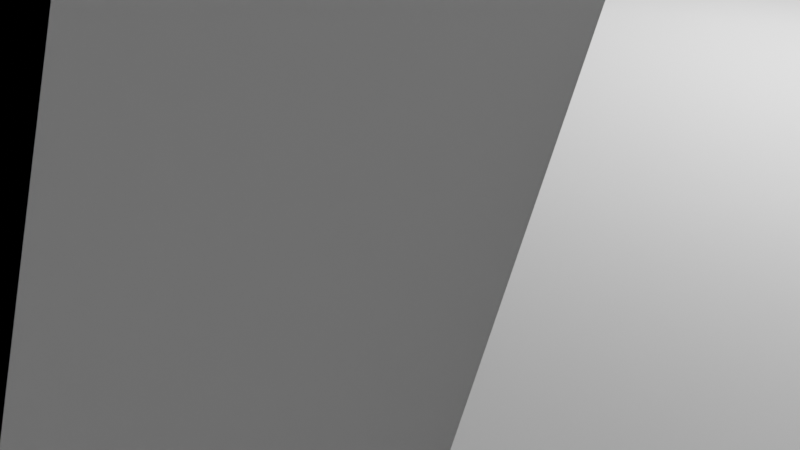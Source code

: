 # Source: Terrarium.blend  (saved by Blender 2.93.20; exported with 4.5.12 LTS)
import bpy
from mathutils import Matrix  # noqa: F401  (used for matrix-valued properties, if any)

bpy.ops.wm.read_factory_settings(use_empty=True)
scene = bpy.context.scene
scene.name = 'Scene'

# ---- collections
col_collection = bpy.data.collections.new('Collection'); scene.collection.children.link(col_collection)

# ---- materials (node trees are filled in below, after node groups)
mat_material = bpy.data.materials.new('Material')
mat_material.alpha_threshold = 0.0
mat_material.line_color = (0.0, 0.0, 0.0, 1.0)
mat_material_002 = bpy.data.materials.new('Material.002')

# ---- material node trees
mat_material.use_nodes = True; mat_material.node_tree.nodes.clear()
_N = mat_material.node_tree.nodes; _L = mat_material.node_tree.links
n0 = _N.new('ShaderNodeOutputMaterial'); n0.name = 'Material Output'; n0.location = (300, 300)
n1 = _N.new('ShaderNodeBsdfPrincipled'); n1.name = 'Principled BSDF'; n1.location = (10, 300)
n1.distribution = 'GGX'
n1.subsurface_method = 'BURLEY'
n1.inputs[2].default_value = 0.4
n1.inputs[3].default_value = 1.45
n1.inputs[27].default_value = (0.0, 0.0, 0.0, 1.0)
n1.inputs[28].default_value = 1.0
_L.new(n1.outputs[0], n0.inputs[0])
n0.is_active_output = True
mat_material_002.use_nodes = True; mat_material_002.node_tree.nodes.clear()
_N = mat_material_002.node_tree.nodes; _L = mat_material_002.node_tree.links
n0 = _N.new('ShaderNodeOutputMaterial'); n0.name = 'Material Output'; n0.location = (300, 300)
n1 = _N.new('ShaderNodeBsdfGlass'); n1.name = 'Glass BSDF'; n1.location = (84, 297)
n1.distribution = 'BECKMANN'
n1.inputs[2].default_value = 1.45
_L.new(n1.outputs[0], n0.inputs[0])
n0.is_active_output = True

# ---- world
world_world = bpy.data.worlds.new('World'); scene.world = world_world
world_world.use_nodes = True; world_world.node_tree.nodes.clear()
_N = world_world.node_tree.nodes; _L = world_world.node_tree.links
n0 = _N.new('ShaderNodeOutputWorld'); n0.name = 'World Output'; n0.location = (300, 300)
n1 = _N.new('ShaderNodeBackground'); n1.name = 'Background'; n1.location = (10, 300)
n1.inputs[0].default_value = (0.05088, 0.05088, 0.05088, 1.0)
_L.new(n1.outputs[0], n0.inputs[0])
n0.is_active_output = True
world_world.color = (0.05088, 0.05088, 0.05088)
world_world.use_sun_shadow = False
world_world.sun_shadow_jitter_overblur = 0.0

# ---- cameras
cam_camera = bpy.data.cameras.new('Camera')
cam_camera.clip_end = 100.0
cam_camera.ortho_scale = 7.314

# ---- lights
light_light = bpy.data.lights.new('Light', 'POINT')
light_light.transmission_factor = 0.0
light_light.energy = 1000.0
light_light.shadow_soft_size = 0.1
light_light.shadow_maximum_resolution = 0.006
light_light.use_absolute_resolution = True

# ---- meshes
me_cube = bpy.data.meshes.new('Cube')
me_cube.from_pydata([(20.0, 40.0, 1.0), (20.0, 40.0, -1.0), (20.0, -40.0, 1.0), (20.0, -40.0, -1.0), (-20.0, 40.0, 1.0), (-20.0, 40.0, -1.0), (-20.0, -40.0, 1.0), (-20.0, -40.0, -1.0)], [], [(0, 4, 6, 2), (3, 2, 6, 7), (7, 6, 4, 5), (5, 1, 3, 7), (1, 0, 2, 3), (5, 4, 0, 1)])
_uv = me_cube.uv_layers.new(name='UVMap')
_uv.uv.foreach_set('vector', [0.625, 0.5, 0.875, 0.5, 0.875, 0.75, 0.625, 0.75, 0.375, 0.75, 0.625, 0.75, 0.625, 1.0, 0.375, 1.0, 0.375, 0.0, 0.625, 0.0, 0.625, 0.25, 0.375, 0.25, 0.125, 0.5, 0.375, 0.5, 0.375, 0.75, 0.125, 0.75, 0.375, 0.5, 0.625, 0.5, 0.625, 0.75, 0.375, 0.75, 0.375, 0.25, 0.625, 0.25, 0.625, 0.5, 0.375, 0.5])
me_cube.materials.append(mat_material)
me_cube.use_remesh_preserve_volume = False
me_cube.use_remesh_preserve_attributes = False
me_cube.use_mirror_vertex_groups = False
me_cube.update()
me_cube_001 = bpy.data.meshes.new('Cube.001')
me_cube_001.from_pydata([(21.0, 40.0, 0.0), (18.0, 40.0, 0.0), (21.0, -40.0, 0.0), (18.0, -40.0, 0.0), (21.0, 40.0, 40.0), (18.0, 40.0, 40.0), (21.0, -40.0, 40.0), (18.0, -40.0, 40.0)], [], [(0, 4, 6, 2), (3, 2, 6, 7), (7, 6, 4, 5), (5, 1, 3, 7), (1, 0, 2, 3), (5, 4, 0, 1)])
_uv = me_cube_001.uv_layers.new(name='UVMap')
_uv.uv.foreach_set('vector', [0.625, 0.5, 0.875, 0.5, 0.875, 0.75, 0.625, 0.75, 0.375, 0.75, 0.625, 0.75, 0.625, 1.0, 0.375, 1.0, 0.375, 0.0, 0.625, 0.0, 0.625, 0.25, 0.375, 0.25, 0.125, 0.5, 0.375, 0.5, 0.375, 0.75, 0.125, 0.75, 0.375, 0.5, 0.625, 0.5, 0.625, 0.75, 0.375, 0.75, 0.375, 0.25, 0.625, 0.25, 0.625, 0.5, 0.375, 0.5])
me_cube_001.materials.append(mat_material_002)
me_cube_001.use_remesh_preserve_volume = False
me_cube_001.use_remesh_preserve_attributes = False
me_cube_001.use_mirror_vertex_groups = False
me_cube_001.update()
me_cube_002 = bpy.data.meshes.new('Cube.002')
me_cube_002.from_pydata([(-18.0, 40.0, 0.0), (-21.0, 40.0, 0.0), (-18.0, -40.0, 0.0), (-21.0, -40.0, 0.0), (-18.0, 40.0, 40.0), (-21.0, 40.0, 40.0), (-18.0, -40.0, 40.0), (-21.0, -40.0, 40.0)], [], [(0, 4, 6, 2), (3, 2, 6, 7), (7, 6, 4, 5), (5, 1, 3, 7), (1, 0, 2, 3), (5, 4, 0, 1)])
_uv = me_cube_002.uv_layers.new(name='UVMap')
_uv.uv.foreach_set('vector', [0.625, 0.5, 0.875, 0.5, 0.875, 0.75, 0.625, 0.75, 0.375, 0.75, 0.625, 0.75, 0.625, 1.0, 0.375, 1.0, 0.375, 0.0, 0.625, 0.0, 0.625, 0.25, 0.375, 0.25, 0.125, 0.5, 0.375, 0.5, 0.375, 0.75, 0.125, 0.75, 0.375, 0.5, 0.625, 0.5, 0.625, 0.75, 0.375, 0.75, 0.375, 0.25, 0.625, 0.25, 0.625, 0.5, 0.375, 0.5])
me_cube_002.materials.append(mat_material_002)
me_cube_002.use_remesh_preserve_volume = False
me_cube_002.use_remesh_preserve_attributes = False
me_cube_002.use_mirror_vertex_groups = False
me_cube_002.update()
me_cube_003 = bpy.data.meshes.new('Cube.003')
me_cube_003.from_pydata([(-20.0, -39.0, -1.907e-06), (-20.0, -42.0, -1.907e-06), (20.0, -39.0, 1.907e-06), (20.0, -42.0, 1.907e-06), (-20.0, -39.0, 40.0), (-20.0, -42.0, 40.0), (20.0, -39.0, 40.0), (20.0, -42.0, 40.0)], [], [(0, 4, 6, 2), (3, 2, 6, 7), (7, 6, 4, 5), (5, 1, 3, 7), (1, 0, 2, 3), (5, 4, 0, 1)])
_uv = me_cube_003.uv_layers.new(name='UVMap')
_uv.uv.foreach_set('vector', [0.625, 0.5, 0.875, 0.5, 0.875, 0.75, 0.625, 0.75, 0.375, 0.75, 0.625, 0.75, 0.625, 1.0, 0.375, 1.0, 0.375, 0.0, 0.625, 0.0, 0.625, 0.25, 0.375, 0.25, 0.125, 0.5, 0.375, 0.5, 0.375, 0.75, 0.125, 0.75, 0.375, 0.5, 0.625, 0.5, 0.625, 0.75, 0.375, 0.75, 0.375, 0.25, 0.625, 0.25, 0.625, 0.5, 0.375, 0.5])
me_cube_003.materials.append(mat_material_002)
me_cube_003.use_remesh_preserve_volume = False
me_cube_003.use_remesh_preserve_attributes = False
me_cube_003.use_mirror_vertex_groups = False
me_cube_003.update()
me_cube_004 = bpy.data.meshes.new('Cube.004')
me_cube_004.from_pydata([(-20.0, 42.0, -1.907e-06), (-20.0, 39.0, -1.907e-06), (20.0, 42.0, 1.907e-06), (20.0, 39.0, 1.907e-06), (-20.0, 42.0, 40.0), (-20.0, 39.0, 40.0), (20.0, 42.0, 40.0), (20.0, 39.0, 40.0)], [], [(0, 4, 6, 2), (3, 2, 6, 7), (7, 6, 4, 5), (5, 1, 3, 7), (1, 0, 2, 3), (5, 4, 0, 1)])
_uv = me_cube_004.uv_layers.new(name='UVMap')
_uv.uv.foreach_set('vector', [0.625, 0.5, 0.875, 0.5, 0.875, 0.75, 0.625, 0.75, 0.375, 0.75, 0.625, 0.75, 0.625, 1.0, 0.375, 1.0, 0.375, 0.0, 0.625, 0.0, 0.625, 0.25, 0.375, 0.25, 0.125, 0.5, 0.375, 0.5, 0.375, 0.75, 0.125, 0.75, 0.375, 0.5, 0.625, 0.5, 0.625, 0.75, 0.375, 0.75, 0.375, 0.25, 0.625, 0.25, 0.625, 0.5, 0.375, 0.5])
me_cube_004.materials.append(mat_material_002)
me_cube_004.use_remesh_preserve_volume = False
me_cube_004.use_remesh_preserve_attributes = False
me_cube_004.use_mirror_vertex_groups = False
me_cube_004.update()
me_cube_005 = bpy.data.meshes.new('Cube.005')
me_cube_005.from_pydata([(20.0, 40.0, 41.0), (20.0, 40.0, 39.0), (20.0, -40.0, 41.0), (20.0, -40.0, 39.0), (-20.0, 40.0, 41.0), (-20.0, 40.0, 39.0), (-20.0, -40.0, 41.0), (-20.0, -40.0, 39.0)], [], [(0, 4, 6, 2), (3, 2, 6, 7), (7, 6, 4, 5), (5, 1, 3, 7), (1, 0, 2, 3), (5, 4, 0, 1)])
_uv = me_cube_005.uv_layers.new(name='UVMap')
_uv.uv.foreach_set('vector', [0.625, 0.5, 0.875, 0.5, 0.875, 0.75, 0.625, 0.75, 0.375, 0.75, 0.625, 0.75, 0.625, 1.0, 0.375, 1.0, 0.375, 0.0, 0.625, 0.0, 0.625, 0.25, 0.375, 0.25, 0.125, 0.5, 0.375, 0.5, 0.375, 0.75, 0.125, 0.75, 0.375, 0.5, 0.625, 0.5, 0.625, 0.75, 0.375, 0.75, 0.375, 0.25, 0.625, 0.25, 0.625, 0.5, 0.375, 0.5])
me_cube_005.materials.append(mat_material)
me_cube_005.use_remesh_preserve_volume = False
me_cube_005.use_remesh_preserve_attributes = False
me_cube_005.use_mirror_vertex_groups = False
me_cube_005.update()
me_cylinder = bpy.data.meshes.new('Cylinder')
me_cylinder.from_pydata([(-2.441, 8.076, 5.128), (-1.934, 8.466, 10.9), (-7.346, 5.239, 14.98), (10.32, 20.28, 11.7), (1.768, 30.28, 19.4), (17.56, 22.72, 16.8), (15.42, -20.31, 4.864), (-1.027, 23.17, 2.887), (9.51, -34.59, 5.513), (-10.16, 32.83, 2.448), (4.328, 41.44, 27.42), (-10.81, 15.79, 20.71), (-11.96, 16.25, 2.887)], [(0, 1), (1, 2), (1, 3), (3, 4), (3, 5), (6, 0), (0, 7), (8, 6), (7, 9), (4, 10), (2, 11), (7, 12)], [])
_uv = me_cylinder.uv_layers.new(name='UVMap')
_uv.uv.foreach_set('vector', [])
me_cylinder.use_remesh_fix_poles = True
me_cylinder.use_remesh_preserve_attributes = False
me_cylinder.update()
me_cylinder_001 = bpy.data.meshes.new('Cylinder.001')
me_cylinder_001.from_pydata([(-11.0, -17.76, 7.754), (-12.04, -32.05, 9.266), (-10.19, -17.76, 7.638), (-13.04, -32.05, 8.828), (-9.403, -17.76, 7.295), (-13.95, -32.05, 8.117), (-8.681, -17.76, 6.737), (-14.76, -32.05, 7.16), (-8.049, -17.76, 5.987), (-15.42, -32.05, 5.994), (-7.53, -17.76, 5.072), (-15.91, -32.05, 4.664), (-7.145, -17.76, 4.029), (-16.22, -32.05, 3.221), (-6.907, -17.76, 2.897), (-16.32, -32.05, 1.72), (-6.827, -17.76, 1.72), (-5.679, -32.05, 1.72), (-15.17, -17.76, 1.72), (-5.782, -32.05, 3.221), (-15.09, -17.76, 2.897), (-6.084, -32.05, 4.664), (-14.85, -17.76, 4.029), (-6.576, -32.05, 5.994), (-14.47, -17.76, 5.072), (-7.238, -32.05, 7.16), (-13.95, -17.76, 5.987), (-8.044, -32.05, 8.117), (-13.32, -17.76, 6.737), (-8.963, -32.05, 8.828), (-12.6, -17.76, 7.295), (-9.961, -32.05, 9.266), (-11.81, -17.76, 7.638), (-11.0, -32.05, 9.414), (-11.0, -17.76, 9.414), (-9.961, -17.76, 9.266), (-8.963, -17.76, 8.828), (-8.044, -17.76, 8.117), (-7.238, -17.76, 7.16), (-6.576, -17.76, 5.994), (-6.084, -17.76, 4.664), (-5.782, -17.76, 3.221), (-5.679, -17.76, 1.72), (-16.32, -17.76, 1.72), (-16.22, -17.76, 3.221), (-15.91, -17.76, 4.664), (-15.42, -17.76, 5.994), (-14.76, -17.76, 7.16), (-13.95, -17.76, 8.117), (-13.04, -17.76, 8.828), (-12.04, -17.76, 9.266), (-11.81, -32.05, 7.638), (-12.6, -32.05, 7.295), (-13.32, -32.05, 6.737), (-13.95, -32.05, 5.987), (-14.47, -32.05, 5.072), (-14.85, -32.05, 4.029), (-15.09, -32.05, 2.897), (-15.17, -32.05, 1.72), (-6.827, -32.05, 1.72), (-6.907, -32.05, 2.897), (-7.145, -32.05, 4.029), (-7.53, -32.05, 5.072), (-8.049, -32.05, 5.987), (-8.681, -32.05, 6.737), (-9.403, -32.05, 7.295), (-10.19, -32.05, 7.638), (-11.0, -32.05, 7.754)], [], [(40, 21, 19, 41), (45, 11, 9, 46), (35, 31, 29, 36), (20, 57, 58, 18), (16, 59, 60, 14), (14, 60, 61, 12), (12, 61, 62, 10), (38, 25, 23, 39), (6, 64, 65, 4), (0, 67, 51, 32), (37, 27, 25, 38), (4, 65, 66, 2), (32, 51, 52, 30), (2, 66, 67, 0), (41, 19, 17, 42), (24, 55, 56, 22), (56, 11, 13, 57), (2, 0, 34, 35), (4, 2, 35, 36), (6, 4, 36, 37), (8, 6, 37, 38), (10, 8, 38, 39), (12, 10, 39, 40), (14, 12, 40, 41), (16, 14, 41, 42), (20, 18, 43, 44), (22, 20, 44, 45), (24, 22, 45, 46), (26, 24, 46, 47), (28, 26, 47, 48), (30, 28, 48, 49), (32, 30, 49, 50), (0, 32, 50, 34), (67, 33, 1, 51), (59, 17, 19, 60), (60, 19, 21, 61), (61, 21, 23, 62), (62, 23, 25, 63), (46, 9, 7, 47), (63, 25, 27, 64), (18, 58, 15, 43), (64, 27, 29, 65), (26, 54, 55, 24), (65, 29, 31, 66), (42, 17, 59, 16), (66, 31, 33, 67), (52, 3, 5, 53), (28, 53, 54, 26), (54, 7, 9, 55), (47, 7, 5, 48), (8, 63, 64, 6), (43, 15, 13, 44), (30, 52, 53, 28), (36, 29, 27, 37), (50, 1, 33, 34), (51, 1, 3, 52), (53, 5, 7, 54), (55, 9, 11, 56), (57, 13, 15, 58), (22, 56, 57, 20), (49, 3, 1, 50), (39, 23, 21, 40), (44, 13, 11, 45), (48, 5, 3, 49), (34, 33, 31, 35), (10, 62, 63, 8)])
me_cylinder_001.polygons.foreach_set('use_smooth', [True] * 66)
_uv = me_cylinder_001.uv_layers.new(name='UVMap')
_uv.uv.foreach_set('vector', [0.9717, 0.3418, 0.9717, 0.3418, 0.9854, 0.2968, 0.9854, 0.2968, 0.5283, 0.3418, 0.5283, 0.3418, 0.5504, 0.3833, 0.5504, 0.3833, 0.7968, 0.4854, 0.7968, 0.4854, 0.8418, 0.4717, 0.8418, 0.4717, 0.5654, 0.2867, 0.5654, 0.2867, 0.5618, 0.25, 0.5618, 0.25, 0.9382, 0.25, 0.9382, 0.25, 0.9346, 0.2867, 0.9346, 0.2867, 0.9346, 0.2867, 0.9346, 0.2867, 0.9239, 0.322, 0.9239, 0.322, 0.9239, 0.322, 0.9239, 0.322, 0.9065, 0.3546, 0.9065, 0.3546, 0.9197, 0.4197, 0.9197, 0.4197, 0.9496, 0.3833, 0.9496, 0.3833, 0.8546, 0.4065, 0.8546, 0.4065, 0.822, 0.4239, 0.822, 0.4239, 0.75, 0.4382, 0.75, 0.4382, 0.7133, 0.4346, 0.7133, 0.4346, 0.8833, 0.4496, 0.8833, 0.4496, 0.9197, 0.4197, 0.9197, 0.4197, 0.822, 0.4239, 0.822, 0.4239, 0.7867, 0.4346, 0.7867, 0.4346, 0.7133, 0.4346, 0.7133, 0.4346, 0.678, 0.4239, 0.678, 0.4239, 0.7867, 0.4346, 0.7867, 0.4346, 0.75, 0.4382, 0.75, 0.4382, 0.9854, 0.2968, 0.9854, 0.2968, 0.99, 0.25, 0.99, 0.25, 0.5935, 0.3546, 0.5935, 0.3546, 0.5761, 0.322, 0.5761, 0.322, 0.5761, 0.322, 0.5283, 0.3418, 0.5146, 0.2968, 0.5654, 0.2867, 0.7867, 0.4346, 0.75, 0.4382, 0.75, 0.49, 0.7968, 0.4854, 0.822, 0.4239, 0.7867, 0.4346, 0.7968, 0.4854, 0.8418, 0.4717, 0.8546, 0.4065, 0.822, 0.4239, 0.8418, 0.4717, 0.8833, 0.4496, 0.8831, 0.3831, 0.8546, 0.4065, 0.8833, 0.4496, 0.9197, 0.4197, 0.9065, 0.3546, 0.8831, 0.3831, 0.9197, 0.4197, 0.9496, 0.3833, 0.9239, 0.322, 0.9065, 0.3546, 0.9496, 0.3833, 0.9717, 0.3418, 0.9346, 0.2867, 0.9239, 0.322, 0.9717, 0.3418, 0.9854, 0.2968, 0.9382, 0.25, 0.9346, 0.2867, 0.9854, 0.2968, 0.99, 0.25, 0.5654, 0.2867, 0.5618, 0.25, 0.51, 0.25, 0.5146, 0.2968, 0.5761, 0.322, 0.5654, 0.2867, 0.5146, 0.2968, 0.5283, 0.3418, 0.5935, 0.3546, 0.5761, 0.322, 0.5283, 0.3418, 0.5504, 0.3833, 0.6169, 0.3831, 0.5935, 0.3546, 0.5504, 0.3833, 0.5803, 0.4197, 0.6454, 0.4065, 0.6169, 0.3831, 0.5803, 0.4197, 0.6167, 0.4496, 0.678, 0.4239, 0.6454, 0.4065, 0.6167, 0.4496, 0.6582, 0.4717, 0.7133, 0.4346, 0.678, 0.4239, 0.6582, 0.4717, 0.7032, 0.4854, 0.75, 0.4382, 0.7133, 0.4346, 0.7032, 0.4854, 0.75, 0.49, 0.75, 0.4382, 0.75, 0.49, 0.7032, 0.4854, 0.7133, 0.4346, 0.9382, 0.25, 0.99, 0.25, 0.9854, 0.2968, 0.9346, 0.2867, 0.9346, 0.2867, 0.9854, 0.2968, 0.9717, 0.3418, 0.9239, 0.322, 0.9239, 0.322, 0.9717, 0.3418, 0.9496, 0.3833, 0.9065, 0.3546, 0.9065, 0.3546, 0.9496, 0.3833, 0.9197, 0.4197, 0.8831, 0.3831, 0.5504, 0.3833, 0.5504, 0.3833, 0.5803, 0.4197, 0.5803, 0.4197, 0.8831, 0.3831, 0.9197, 0.4197, 0.8833, 0.4496, 0.8546, 0.4065, 0.5618, 0.25, 0.5618, 0.25, 0.51, 0.25, 0.51, 0.25, 0.8546, 0.4065, 0.8833, 0.4496, 0.8418, 0.4717, 0.822, 0.4239, 0.6169, 0.3831, 0.6169, 0.3831, 0.5935, 0.3546, 0.5935, 0.3546, 0.822, 0.4239, 0.8418, 0.4717, 0.7968, 0.4854, 0.7867, 0.4346, 0.99, 0.25, 0.99, 0.25, 0.9382, 0.25, 0.9382, 0.25, 0.7867, 0.4346, 0.7968, 0.4854, 0.75, 0.49, 0.75, 0.4382, 0.678, 0.4239, 0.6582, 0.4717, 0.6167, 0.4496, 0.6454, 0.4065, 0.6454, 0.4065, 0.6454, 0.4065, 0.6169, 0.3831, 0.6169, 0.3831, 0.6169, 0.3831, 0.5803, 0.4197, 0.5504, 0.3833, 0.5935, 0.3546, 0.5803, 0.4197, 0.5803, 0.4197, 0.6167, 0.4496, 0.6167, 0.4496, 0.8831, 0.3831, 0.8831, 0.3831, 0.8546, 0.4065, 0.8546, 0.4065, 0.51, 0.25, 0.51, 0.25, 0.5146, 0.2968, 0.5146, 0.2968, 0.678, 0.4239, 0.678, 0.4239, 0.6454, 0.4065, 0.6454, 0.4065, 0.8418, 0.4717, 0.8418, 0.4717, 0.8833, 0.4496, 0.8833, 0.4496, 0.7032, 0.4854, 0.7032, 0.4854, 0.75, 0.49, 0.75, 0.49, 0.7133, 0.4346, 0.7032, 0.4854, 0.6582, 0.4717, 0.678, 0.4239, 0.6454, 0.4065, 0.6167, 0.4496, 0.5803, 0.4197, 0.6169, 0.3831, 0.5935, 0.3546, 0.5504, 0.3833, 0.5283, 0.3418, 0.5761, 0.322, 0.5654, 0.2867, 0.5146, 0.2968, 0.51, 0.25, 0.5618, 0.25, 0.5761, 0.322, 0.5761, 0.322, 0.5654, 0.2867, 0.5654, 0.2867, 0.6582, 0.4717, 0.6582, 0.4717, 0.7032, 0.4854, 0.7032, 0.4854, 0.9496, 0.3833, 0.9496, 0.3833, 0.9717, 0.3418, 0.9717, 0.3418, 0.5146, 0.2968, 0.5146, 0.2968, 0.5283, 0.3418, 0.5283, 0.3418, 0.6167, 0.4496, 0.6167, 0.4496, 0.6582, 0.4717, 0.6582, 0.4717, 0.75, 0.49, 0.75, 0.49, 0.7968, 0.4854, 0.7968, 0.4854, 0.9065, 0.3546, 0.9065, 0.3546, 0.8831, 0.3831, 0.8831, 0.3831])
me_cylinder_001.use_remesh_fix_poles = True
me_cylinder_001.use_remesh_preserve_attributes = False
me_cylinder_001.update()
me_cube_006 = bpy.data.meshes.new('Cube.006')
me_cube_006.from_pydata([(-17.0, -40.0, 0.0), (-17.0, -40.0, 2.32), (-17.0, 40.0, 0.0), (-17.0, 40.0, 2.0), (17.0, -40.0, 0.0), (17.0, -40.0, 2.476), (17.0, 40.0, 0.0), (17.0, 40.0, 2.211), (-17.0, 36.0, 0.0), (-17.0, 32.0, 0.0), (-17.0, 28.0, 0.0), (-17.0, 24.0, 0.0), (-17.0, 20.0, 0.0), (-17.0, 16.0, 0.0), (-17.0, 12.0, 0.0), (-17.0, 8.0, 0.0), (-17.0, 4.0, 0.0), (-17.0, 0.0, 0.0), (-17.0, -4.0, 0.0), (-17.0, -8.0, 0.0), (-17.0, -12.0, 0.0), (-17.0, -16.0, 0.0), (-17.0, -20.0, 0.0), (-17.0, -24.0, 0.0), (-17.0, -28.0, 0.0), (-17.0, -32.0, 0.0), (-17.0, -36.0, 0.0), (-17.0, -36.0, 2.123), (-17.0, -32.0, 2.326), (-17.0, -28.0, 2.047), (-17.0, -24.0, 2.0), (-17.0, -20.0, 2.349), (-17.0, -16.0, 2.108), (-17.0, -12.0, 2.59), (-17.0, -8.0, 2.445), (-17.0, -4.0, 2.205), (-17.0, 0.0, 2.584), (-17.0, 4.0, 2.099), (-17.0, 8.0, 2.211), (-17.0, 12.0, 2.257), (-17.0, 16.0, 2.353), (-17.0, 20.0, 2.18), (-17.0, 24.0, 2.116), (-17.0, 28.0, 2.009), (-17.0, 32.0, 2.0), (-17.0, 36.0, 2.0), (17.0, -36.0, 0.0), (17.0, -32.0, 0.0), (17.0, -28.0, 0.0), (17.0, -24.0, 0.0), (17.0, -20.0, 0.0), (17.0, -16.0, 0.0), (17.0, -12.0, 0.0), (17.0, -8.0, 0.0), (17.0, -4.0, 0.0), (17.0, 0.0, 0.0), (17.0, 4.0, 0.0), (17.0, 8.0, 0.0), (17.0, 12.0, 0.0), (17.0, 16.0, 0.0), (17.0, 20.0, 0.0), (17.0, 24.0, 0.0), (17.0, 28.0, 0.0), (17.0, 32.0, 0.0), (17.0, 36.0, 0.0), (17.0, 36.0, 2.839), (17.0, 32.0, 2.586), (17.0, 28.0, 2.53), (17.0, 24.0, 2.402), (17.0, 20.0, 2.082), (17.0, 16.0, 2.27), (17.0, 12.0, 2.549), (17.0, 8.0, 2.445), (17.0, 4.0, 2.784), (17.0, 0.0, 2.574), (17.0, -4.0, 2.121), (17.0, -8.0, 2.356), (17.0, -12.0, 2.811), (17.0, -16.0, 2.555), (17.0, -20.0, 2.529), (17.0, -24.0, 2.631), (17.0, -28.0, 2.26), (17.0, -32.0, 2.974), (17.0, -36.0, 2.095), (13.22, 40.0, 0.0), (9.444, 40.0, 0.0), (5.667, 40.0, 0.0), (1.889, 40.0, 0.0), (-1.889, 40.0, 0.0), (-5.667, 40.0, 0.0), (-9.444, 40.0, 0.0), (-13.22, 40.0, 0.0), (-13.22, 40.0, 2.0), (-9.444, 40.0, 2.133), (-5.667, 40.0, 2.542), (-1.889, 40.0, 4.794), (1.889, 40.0, 4.693), (5.667, 40.0, 5.167), (9.444, 40.0, 2.613), (13.22, 40.0, 3.151), (-13.22, -40.0, 0.0), (-9.444, -40.0, 0.0), (-5.667, -40.0, 0.0), (-1.889, -40.0, 0.0), (1.889, -40.0, 0.0), (5.667, -40.0, 0.0), (9.444, -40.0, 0.0), (13.22, -40.0, 0.0), (13.22, -40.0, 3.962), (9.444, -40.0, 4.383), (5.667, -40.0, 2.967), (1.889, -40.0, 5.061), (-1.889, -40.0, 3.997), (-5.667, -40.0, 3.881), (-9.444, -40.0, 2.177), (-13.22, -40.0, 2.615), (-13.22, 36.0, 2.042), (-9.444, 36.0, 2.813), (-5.667, 36.0, 3.223), (-1.889, 36.0, 3.546), (1.889, 36.0, 5.654), (5.667, 36.0, 2.754), (9.444, 36.0, 5.307), (13.22, 36.0, 3.127), (-13.22, 32.0, 2.113), (-9.444, 32.0, 2.671), (-5.667, 32.0, 2.863), (-1.889, 32.0, 4.025), (1.889, 32.0, 4.921), (5.667, 32.0, 4.612), (9.444, 32.0, 5.131), (13.22, 32.0, 3.605), (-13.22, 28.0, 2.101), (-9.444, 28.0, 2.793), (-5.667, 28.0, 2.743), (-1.889, 28.0, 2.657), (1.889, 28.0, 4.194), (5.667, 28.0, 2.857), (9.444, 28.0, 3.661), (13.22, 28.0, 3.148), (-13.22, 24.0, 2.466), (-9.444, 24.0, 2.894), (-5.667, 24.0, 2.671), (-1.889, 24.0, 2.627), (1.889, 24.0, 2.427), (5.667, 24.0, 2.808), (9.444, 24.0, 2.458), (13.22, 24.0, 2.322), (-13.22, 20.0, 2.276), (-9.444, 20.0, 3.03), (-5.667, 20.0, 3.24), (-1.889, 20.0, 2.611), (1.889, 20.0, 2.451), (5.667, 20.0, 2.394), (9.444, 20.0, 2.309), (13.22, 20.0, 2.653), (-13.22, 16.0, 2.723), (-9.444, 16.0, 3.439), (-5.667, 16.0, 2.636), (-1.889, 16.0, 2.552), (1.889, 16.0, 2.48), (5.667, 16.0, 2.488), (9.444, 16.0, 2.653), (13.22, 16.0, 2.47), (-13.22, 12.0, 2.544), (-9.444, 12.0, 2.702), (-5.667, 12.0, 2.835), (-1.889, 12.0, 2.21), (1.889, 12.0, 2.464), (5.667, 12.0, 2.226), (9.444, 12.0, 2.001), (13.22, 12.0, 3.737), (-13.22, 8.0, 2.522), (-9.444, 8.0, 2.147), (-5.667, 8.0, 2.274), (-1.889, 8.0, 2.282), (1.889, 8.0, 2.254), (5.667, 8.0, 2.229), (9.444, 8.0, 2.451), (13.22, 8.0, 2.884), (-13.22, 4.0, 2.511), (-9.444, 4.0, 2.334), (-5.667, 4.0, 2.187), (-1.889, 4.0, 2.02), (1.889, 4.0, 2.184), (5.667, 4.0, 2.144), (9.444, 4.0, 3.022), (13.22, 4.0, 2.724), (-13.22, 0.0, 2.141), (-9.444, 0.0, 2.977), (-5.667, 0.0, 2.305), (-1.889, 0.0, 2.283), (1.889, 0.0, 2.539), (5.667, 0.0, 2.148), (9.444, 0.0, 2.135), (13.22, 0.0, 3.043), (-13.22, -4.0, 4.018), (-9.444, -4.0, 3.163), (-5.667, -4.0, 2.425), (-1.889, -4.0, 2.616), (1.889, -4.0, 2.318), (5.667, -4.0, 2.308), (9.444, -4.0, 3.573), (13.22, -4.0, 2.397), (-13.22, -8.0, 4.96), (-9.444, -8.0, 3.689), (-5.667, -8.0, 2.018), (-1.889, -8.0, 2.357), (1.889, -8.0, 2.115), (5.667, -8.0, 2.442), (9.444, -8.0, 3.189), (13.22, -8.0, 2.292), (-13.22, -12.0, 3.752), (-9.444, -12.0, 2.842), (-5.667, -12.0, 3.028), (-1.889, -12.0, 2.482), (1.889, -12.0, 2.595), (5.667, -12.0, 3.131), (9.444, -12.0, 2.893), (13.22, -12.0, 2.592), (-13.22, -16.0, 2.487), (-9.444, -16.0, 2.826), (-5.667, -16.0, 2.64), (-1.889, -16.0, 2.563), (1.889, -16.0, 2.395), (5.667, -16.0, 2.366), (9.444, -16.0, 3.376), (13.22, -16.0, 2.963), (-13.22, -20.0, 2.466), (-9.444, -20.0, 2.1), (-5.667, -20.0, 2.384), (-1.889, -20.0, 2.403), (1.889, -20.0, 2.654), (5.667, -20.0, 3.568), (9.444, -20.0, 4.246), (13.22, -20.0, 2.5), (-13.22, -24.0, 2.028), (-9.444, -24.0, 2.316), (-5.667, -24.0, 2.523), (-1.889, -24.0, 2.825), (1.889, -24.0, 3.743), (5.667, -24.0, 3.655), (9.444, -24.0, 3.092), (13.22, -24.0, 3.373), (-13.22, -28.0, 2.183), (-9.444, -28.0, 2.318), (-5.667, -28.0, 2.989), (-1.889, -28.0, 3.411), (1.889, -28.0, 4.779), (5.667, -28.0, 3.091), (9.444, -28.0, 4.852), (13.22, -28.0, 3.435), (-13.22, -32.0, 2.73), (-9.444, -32.0, 3.172), (-5.667, -32.0, 3.927), (-1.889, -32.0, 3.344), (1.889, -32.0, 4.901), (5.667, -32.0, 6.098), (9.444, -32.0, 5.856), (13.22, -32.0, 3.194), (-13.22, -36.0, 3.025), (-9.444, -36.0, 2.013), (-5.667, -36.0, 5.285), (-1.889, -36.0, 3.202), (1.889, -36.0, 6.73), (5.667, -36.0, 6.532), (9.444, -36.0, 5.026), (13.22, -36.0, 2.818), (13.22, 36.0, 0.0), (9.444, 36.0, 0.0), (5.667, 36.0, 0.0), (1.889, 36.0, 0.0), (-1.889, 36.0, 0.0), (-5.667, 36.0, 0.0), (-9.444, 36.0, 0.0), (-13.22, 36.0, 0.0), (13.22, 32.0, 0.0), (9.444, 32.0, 0.0), (5.667, 32.0, 0.0), (1.889, 32.0, 0.0), (-1.889, 32.0, 0.0), (-5.667, 32.0, 0.0), (-9.444, 32.0, 0.0), (-13.22, 32.0, 0.0), (13.22, 28.0, 0.0), (9.444, 28.0, 0.0), (5.667, 28.0, 0.0), (1.889, 28.0, 0.0), (-1.889, 28.0, 0.0), (-5.667, 28.0, 0.0), (-9.444, 28.0, 0.0), (-13.22, 28.0, 0.0), (13.22, 24.0, 0.0), (9.444, 24.0, 0.0), (5.667, 24.0, 0.0), (1.889, 24.0, 0.0), (-1.889, 24.0, 0.0), (-5.667, 24.0, 0.0), (-9.444, 24.0, 0.0), (-13.22, 24.0, 0.0), (13.22, 20.0, 0.0), (9.444, 20.0, 0.0), (5.667, 20.0, 0.0), (1.889, 20.0, 0.0), (-1.889, 20.0, 0.0), (-5.667, 20.0, 0.0), (-9.444, 20.0, 0.0), (-13.22, 20.0, 0.0), (13.22, 16.0, 0.0), (9.444, 16.0, 0.0), (5.667, 16.0, 0.0), (1.889, 16.0, 0.0), (-1.889, 16.0, 0.0), (-5.667, 16.0, 0.0), (-9.444, 16.0, 0.0), (-13.22, 16.0, 0.0), (13.22, 12.0, 0.0), (9.444, 12.0, 0.0), (5.667, 12.0, 0.0), (1.889, 12.0, 0.0), (-1.889, 12.0, 0.0), (-5.667, 12.0, 0.0), (-9.444, 12.0, 0.0), (-13.22, 12.0, 0.0), (13.22, 8.0, 0.0), (9.444, 8.0, 0.0), (5.667, 8.0, 0.0), (1.889, 8.0, 0.0), (-1.889, 8.0, 0.0), (-5.667, 8.0, 0.0), (-9.444, 8.0, 0.0), (-13.22, 8.0, 0.0), (13.22, 4.0, 0.0), (9.444, 4.0, 0.0), (5.667, 4.0, 0.0), (1.889, 4.0, 0.0), (-1.889, 4.0, 0.0), (-5.667, 4.0, 0.0), (-9.444, 4.0, 0.0), (-13.22, 4.0, 0.0), (13.22, 0.0, 0.0), (9.444, 0.0, 0.0), (5.667, 0.0, 0.0), (1.889, 0.0, 0.0), (-1.889, 0.0, 0.0), (-5.667, 0.0, 0.0), (-9.444, 0.0, 0.0), (-13.22, 0.0, 0.0), (13.22, -4.0, 0.0), (9.444, -4.0, 0.0), (5.667, -4.0, 0.0), (1.889, -4.0, 0.0), (-1.889, -4.0, 0.0), (-5.667, -4.0, 0.0), (-9.444, -4.0, 0.0), (-13.22, -4.0, 0.0), (13.22, -8.0, 0.0), (9.444, -8.0, 0.0), (5.667, -8.0, 0.0), (1.889, -8.0, 0.0), (-1.889, -8.0, 0.0), (-5.667, -8.0, 0.0), (-9.444, -8.0, 0.0), (-13.22, -8.0, 0.0), (13.22, -12.0, 0.0), (9.444, -12.0, 0.0), (5.667, -12.0, 0.0), (1.889, -12.0, 0.0), (-1.889, -12.0, 0.0), (-5.667, -12.0, 0.0), (-9.444, -12.0, 0.0), (-13.22, -12.0, 0.0), (13.22, -16.0, 0.0), (9.444, -16.0, 0.0), (5.667, -16.0, 0.0), (1.889, -16.0, 0.0), (-1.889, -16.0, 0.0), (-5.667, -16.0, 0.0), (-9.444, -16.0, 0.0), (-13.22, -16.0, 0.0), (13.22, -20.0, 0.0), (9.444, -20.0, 0.0), (5.667, -20.0, 0.0), (1.889, -20.0, 0.0), (-1.889, -20.0, 0.0), (-5.667, -20.0, 0.0), (-9.444, -20.0, 0.0), (-13.22, -20.0, 0.0), (13.22, -24.0, 0.0), (9.444, -24.0, 0.0), (5.667, -24.0, 0.0), (1.889, -24.0, 0.0), (-1.889, -24.0, 0.0), (-5.667, -24.0, 0.0), (-9.444, -24.0, 0.0), (-13.22, -24.0, 0.0), (13.22, -28.0, 0.0), (9.444, -28.0, 0.0), (5.667, -28.0, 0.0), (1.889, -28.0, 0.0), (-1.889, -28.0, 0.0), (-5.667, -28.0, 0.0), (-9.444, -28.0, 0.0), (-13.22, -28.0, 0.0), (13.22, -32.0, 0.0), (9.444, -32.0, 0.0), (5.667, -32.0, 0.0), (1.889, -32.0, 0.0), (-1.889, -32.0, 0.0), (-5.667, -32.0, 0.0), (-9.444, -32.0, 0.0), (-13.22, -32.0, 0.0), (13.22, -36.0, 0.0), (9.444, -36.0, 0.0), (5.667, -36.0, 0.0), (1.889, -36.0, 0.0), (-1.889, -36.0, 0.0), (-5.667, -36.0, 0.0), (-9.444, -36.0, 0.0), (-13.22, -36.0, 0.0)], [], [(8, 45, 3, 2), (84, 99, 7, 6), (46, 83, 5, 4), (100, 115, 1, 0), (412, 46, 4, 107), (260, 27, 1, 115), (92, 3, 45, 116), (116, 45, 44, 124), (124, 44, 43, 132), (132, 43, 42, 140), (140, 42, 41, 148), (148, 41, 40, 156), (156, 40, 39, 164), (164, 39, 38, 172), (172, 38, 37, 180), (180, 37, 36, 188), (188, 36, 35, 196), (196, 35, 34, 204), (204, 34, 33, 212), (212, 33, 32, 220), (220, 32, 31, 228), (228, 31, 30, 236), (236, 30, 29, 244), (244, 29, 28, 252), (252, 28, 27, 260), (84, 6, 64, 268), (268, 64, 63, 276), (276, 63, 62, 284), (284, 62, 61, 292), (292, 61, 60, 300), (300, 60, 59, 308), (308, 59, 58, 316), (316, 58, 57, 324), (324, 57, 56, 332), (332, 56, 55, 340), (340, 55, 54, 348), (348, 54, 53, 356), (356, 53, 52, 364), (364, 52, 51, 372), (372, 51, 50, 380), (380, 50, 49, 388), (388, 49, 48, 396), (396, 48, 47, 404), (404, 47, 46, 412), (6, 7, 65, 64), (64, 65, 66, 63), (63, 66, 67, 62), (62, 67, 68, 61), (61, 68, 69, 60), (60, 69, 70, 59), (59, 70, 71, 58), (58, 71, 72, 57), (57, 72, 73, 56), (56, 73, 74, 55), (55, 74, 75, 54), (54, 75, 76, 53), (53, 76, 77, 52), (52, 77, 78, 51), (51, 78, 79, 50), (50, 79, 80, 49), (49, 80, 81, 48), (48, 81, 82, 47), (47, 82, 83, 46), (0, 1, 27, 26), (26, 27, 28, 25), (25, 28, 29, 24), (24, 29, 30, 23), (23, 30, 31, 22), (22, 31, 32, 21), (21, 32, 33, 20), (20, 33, 34, 19), (19, 34, 35, 18), (18, 35, 36, 17), (17, 36, 37, 16), (16, 37, 38, 15), (15, 38, 39, 14), (14, 39, 40, 13), (13, 40, 41, 12), (12, 41, 42, 11), (11, 42, 43, 10), (10, 43, 44, 9), (9, 44, 45, 8), (25, 411, 419, 26), (411, 410, 418, 419), (410, 409, 417, 418), (409, 408, 416, 417), (408, 407, 415, 416), (407, 406, 414, 415), (406, 405, 413, 414), (405, 404, 412, 413), (24, 403, 411, 25), (403, 402, 410, 411), (402, 401, 409, 410), (401, 400, 408, 409), (400, 399, 407, 408), (399, 398, 406, 407), (398, 397, 405, 406), (397, 396, 404, 405), (23, 395, 403, 24), (395, 394, 402, 403), (394, 393, 401, 402), (393, 392, 400, 401), (392, 391, 399, 400), (391, 390, 398, 399), (390, 389, 397, 398), (389, 388, 396, 397), (22, 387, 395, 23), (387, 386, 394, 395), (386, 385, 393, 394), (385, 384, 392, 393), (384, 383, 391, 392), (383, 382, 390, 391), (382, 381, 389, 390), (381, 380, 388, 389), (21, 379, 387, 22), (379, 378, 386, 387), (378, 377, 385, 386), (377, 376, 384, 385), (376, 375, 383, 384), (375, 374, 382, 383), (374, 373, 381, 382), (373, 372, 380, 381), (20, 371, 379, 21), (371, 370, 378, 379), (370, 369, 377, 378), (369, 368, 376, 377), (368, 367, 375, 376), (367, 366, 374, 375), (366, 365, 373, 374), (365, 364, 372, 373), (19, 363, 371, 20), (363, 362, 370, 371), (362, 361, 369, 370), (361, 360, 368, 369), (360, 359, 367, 368), (359, 358, 366, 367), (358, 357, 365, 366), (357, 356, 364, 365), (18, 355, 363, 19), (355, 354, 362, 363), (354, 353, 361, 362), (353, 352, 360, 361), (352, 351, 359, 360), (351, 350, 358, 359), (350, 349, 357, 358), (349, 348, 356, 357), (17, 347, 355, 18), (347, 346, 354, 355), (346, 345, 353, 354), (345, 344, 352, 353), (344, 343, 351, 352), (343, 342, 350, 351), (342, 341, 349, 350), (341, 340, 348, 349), (16, 339, 347, 17), (339, 338, 346, 347), (338, 337, 345, 346), (337, 336, 344, 345), (336, 335, 343, 344), (335, 334, 342, 343), (334, 333, 341, 342), (333, 332, 340, 341), (15, 331, 339, 16), (331, 330, 338, 339), (330, 329, 337, 338), (329, 328, 336, 337), (328, 327, 335, 336), (327, 326, 334, 335), (326, 325, 333, 334), (325, 324, 332, 333), (14, 323, 331, 15), (323, 322, 330, 331), (322, 321, 329, 330), (321, 320, 328, 329), (320, 319, 327, 328), (319, 318, 326, 327), (318, 317, 325, 326), (317, 316, 324, 325), (13, 315, 323, 14), (315, 314, 322, 323), (314, 313, 321, 322), (313, 312, 320, 321), (312, 311, 319, 320), (311, 310, 318, 319), (310, 309, 317, 318), (309, 308, 316, 317), (12, 307, 315, 13), (307, 306, 314, 315), (306, 305, 313, 314), (305, 304, 312, 313), (304, 303, 311, 312), (303, 302, 310, 311), (302, 301, 309, 310), (301, 300, 308, 309), (11, 299, 307, 12), (299, 298, 306, 307), (298, 297, 305, 306), (297, 296, 304, 305), (296, 295, 303, 304), (295, 294, 302, 303), (294, 293, 301, 302), (293, 292, 300, 301), (10, 291, 299, 11), (291, 290, 298, 299), (290, 289, 297, 298), (289, 288, 296, 297), (288, 287, 295, 296), (287, 286, 294, 295), (286, 285, 293, 294), (285, 284, 292, 293), (9, 283, 291, 10), (283, 282, 290, 291), (282, 281, 289, 290), (281, 280, 288, 289), (280, 279, 287, 288), (279, 278, 286, 287), (278, 277, 285, 286), (277, 276, 284, 285), (8, 275, 283, 9), (275, 274, 282, 283), (274, 273, 281, 282), (273, 272, 280, 281), (272, 271, 279, 280), (271, 270, 278, 279), (270, 269, 277, 278), (269, 268, 276, 277), (2, 91, 275, 8), (91, 90, 274, 275), (90, 89, 273, 274), (89, 88, 272, 273), (88, 87, 271, 272), (87, 86, 270, 271), (86, 85, 269, 270), (85, 84, 268, 269), (82, 259, 267, 83), (259, 258, 266, 267), (258, 257, 265, 266), (257, 256, 264, 265), (256, 255, 263, 264), (255, 254, 262, 263), (254, 253, 261, 262), (253, 252, 260, 261), (81, 251, 259, 82), (251, 250, 258, 259), (250, 249, 257, 258), (249, 248, 256, 257), (248, 247, 255, 256), (247, 246, 254, 255), (246, 245, 253, 254), (245, 244, 252, 253), (80, 243, 251, 81), (243, 242, 250, 251), (242, 241, 249, 250), (241, 240, 248, 249), (240, 239, 247, 248), (239, 238, 246, 247), (238, 237, 245, 246), (237, 236, 244, 245), (79, 235, 243, 80), (235, 234, 242, 243), (234, 233, 241, 242), (233, 232, 240, 241), (232, 231, 239, 240), (231, 230, 238, 239), (230, 229, 237, 238), (229, 228, 236, 237), (78, 227, 235, 79), (227, 226, 234, 235), (226, 225, 233, 234), (225, 224, 232, 233), (224, 223, 231, 232), (223, 222, 230, 231), (222, 221, 229, 230), (221, 220, 228, 229), (77, 219, 227, 78), (219, 218, 226, 227), (218, 217, 225, 226), (217, 216, 224, 225), (216, 215, 223, 224), (215, 214, 222, 223), (214, 213, 221, 222), (213, 212, 220, 221), (76, 211, 219, 77), (211, 210, 218, 219), (210, 209, 217, 218), (209, 208, 216, 217), (208, 207, 215, 216), (207, 206, 214, 215), (206, 205, 213, 214), (205, 204, 212, 213), (75, 203, 211, 76), (203, 202, 210, 211), (202, 201, 209, 210), (201, 200, 208, 209), (200, 199, 207, 208), (199, 198, 206, 207), (198, 197, 205, 206), (197, 196, 204, 205), (74, 195, 203, 75), (195, 194, 202, 203), (194, 193, 201, 202), (193, 192, 200, 201), (192, 191, 199, 200), (191, 190, 198, 199), (190, 189, 197, 198), (189, 188, 196, 197), (73, 187, 195, 74), (187, 186, 194, 195), (186, 185, 193, 194), (185, 184, 192, 193), (184, 183, 191, 192), (183, 182, 190, 191), (182, 181, 189, 190), (181, 180, 188, 189), (72, 179, 187, 73), (179, 178, 186, 187), (178, 177, 185, 186), (177, 176, 184, 185), (176, 175, 183, 184), (175, 174, 182, 183), (174, 173, 181, 182), (173, 172, 180, 181), (71, 171, 179, 72), (171, 170, 178, 179), (170, 169, 177, 178), (169, 168, 176, 177), (168, 167, 175, 176), (167, 166, 174, 175), (166, 165, 173, 174), (165, 164, 172, 173), (70, 163, 171, 71), (163, 162, 170, 171), (162, 161, 169, 170), (161, 160, 168, 169), (160, 159, 167, 168), (159, 158, 166, 167), (158, 157, 165, 166), (157, 156, 164, 165), (69, 155, 163, 70), (155, 154, 162, 163), (154, 153, 161, 162), (153, 152, 160, 161), (152, 151, 159, 160), (151, 150, 158, 159), (150, 149, 157, 158), (149, 148, 156, 157), (68, 147, 155, 69), (147, 146, 154, 155), (146, 145, 153, 154), (145, 144, 152, 153), (144, 143, 151, 152), (143, 142, 150, 151), (142, 141, 149, 150), (141, 140, 148, 149), (67, 139, 147, 68), (139, 138, 146, 147), (138, 137, 145, 146), (137, 136, 144, 145), (136, 135, 143, 144), (135, 134, 142, 143), (134, 133, 141, 142), (133, 132, 140, 141), (66, 131, 139, 67), (131, 130, 138, 139), (130, 129, 137, 138), (129, 128, 136, 137), (128, 127, 135, 136), (127, 126, 134, 135), (126, 125, 133, 134), (125, 124, 132, 133), (65, 123, 131, 66), (123, 122, 130, 131), (122, 121, 129, 130), (121, 120, 128, 129), (120, 119, 127, 128), (119, 118, 126, 127), (118, 117, 125, 126), (117, 116, 124, 125), (7, 99, 123, 65), (99, 98, 122, 123), (98, 97, 121, 122), (97, 96, 120, 121), (96, 95, 119, 120), (95, 94, 118, 119), (94, 93, 117, 118), (93, 92, 116, 117), (83, 267, 108, 5), (267, 266, 109, 108), (266, 265, 110, 109), (265, 264, 111, 110), (264, 263, 112, 111), (263, 262, 113, 112), (262, 261, 114, 113), (261, 260, 115, 114), (26, 419, 100, 0), (419, 418, 101, 100), (418, 417, 102, 101), (417, 416, 103, 102), (416, 415, 104, 103), (415, 414, 105, 104), (414, 413, 106, 105), (413, 412, 107, 106), (4, 5, 108, 107), (107, 108, 109, 106), (106, 109, 110, 105), (105, 110, 111, 104), (104, 111, 112, 103), (103, 112, 113, 102), (102, 113, 114, 101), (101, 114, 115, 100), (2, 3, 92, 91), (91, 92, 93, 90), (90, 93, 94, 89), (89, 94, 95, 88), (88, 95, 96, 87), (87, 96, 97, 86), (86, 97, 98, 85), (85, 98, 99, 84)])
me_cube_006.polygons.foreach_set('use_smooth', [True] * 418)
_uv = me_cube_006.uv_layers.new(name='UVMap')
_uv.uv.foreach_set('vector', [0.375, 0.2375, 0.625, 0.2375, 0.625, 0.25, 0.375, 0.25, 0.375, 0.4722, 0.625, 0.4722, 0.625, 0.5, 0.375, 0.5, 0.375, 0.7375, 0.625, 0.7375, 0.625, 0.75, 0.375, 0.75, 0.375, 0.9722, 0.625, 0.9722, 0.625, 1.0, 0.375, 1.0, 0.3472, 0.7375, 0.375, 0.7375, 0.375, 0.75, 0.3472, 0.75, 0.8472, 0.7375, 0.875, 0.7375, 0.875, 0.75, 0.8472, 0.75, 0.8472, 0.5, 0.875, 0.5, 0.875, 0.5125, 0.8472, 0.5125, 0.8472, 0.5125, 0.875, 0.5125, 0.875, 0.525, 0.8472, 0.525, 0.8472, 0.525, 0.875, 0.525, 0.875, 0.5375, 0.8472, 0.5375, 0.8472, 0.5375, 0.875, 0.5375, 0.875, 0.55, 0.8472, 0.55, 0.8472, 0.55, 0.875, 0.55, 0.875, 0.5625, 0.8472, 0.5625, 0.8472, 0.5625, 0.875, 0.5625, 0.875, 0.575, 0.8472, 0.575, 0.8472, 0.575, 0.875, 0.575, 0.875, 0.5875, 0.8472, 0.5875, 0.8472, 0.5875, 0.875, 0.5875, 0.875, 0.6, 0.8472, 0.6, 0.8472, 0.6, 0.875, 0.6, 0.875, 0.6125, 0.8472, 0.6125, 0.8472, 0.6125, 0.875, 0.6125, 0.875, 0.625, 0.8472, 0.625, 0.8472, 0.625, 0.875, 0.625, 0.875, 0.6375, 0.8472, 0.6375, 0.8472, 0.6375, 0.875, 0.6375, 0.875, 0.65, 0.8472, 0.65, 0.8472, 0.65, 0.875, 0.65, 0.875, 0.6625, 0.8472, 0.6625, 0.8472, 0.6625, 0.875, 0.6625, 0.875, 0.675, 0.8472, 0.675, 0.8472, 0.675, 0.875, 0.675, 0.875, 0.6875, 0.8472, 0.6875, 0.8472, 0.6875, 0.875, 0.6875, 0.875, 0.7, 0.8472, 0.7, 0.8472, 0.7, 0.875, 0.7, 0.875, 0.7125, 0.8472, 0.7125, 0.8472, 0.7125, 0.875, 0.7125, 0.875, 0.725, 0.8472, 0.725, 0.8472, 0.725, 0.875, 0.725, 0.875, 0.7375, 0.8472, 0.7375, 0.3472, 0.5, 0.375, 0.5, 0.375, 0.5125, 0.3472, 0.5125, 0.3472, 0.5125, 0.375, 0.5125, 0.375, 0.525, 0.3472, 0.525, 0.3472, 0.525, 0.375, 0.525, 0.375, 0.5375, 0.3472, 0.5375, 0.3472, 0.5375, 0.375, 0.5375, 0.375, 0.55, 0.3472, 0.55, 0.3472, 0.55, 0.375, 0.55, 0.375, 0.5625, 0.3472, 0.5625, 0.3472, 0.5625, 0.375, 0.5625, 0.375, 0.575, 0.3472, 0.575, 0.3472, 0.575, 0.375, 0.575, 0.375, 0.5875, 0.3472, 0.5875, 0.3472, 0.5875, 0.375, 0.5875, 0.375, 0.6, 0.3472, 0.6, 0.3472, 0.6, 0.375, 0.6, 0.375, 0.6125, 0.3472, 0.6125, 0.3472, 0.6125, 0.375, 0.6125, 0.375, 0.625, 0.3472, 0.625, 0.3472, 0.625, 0.375, 0.625, 0.375, 0.6375, 0.3472, 0.6375, 0.3472, 0.6375, 0.375, 0.6375, 0.375, 0.65, 0.3472, 0.65, 0.3472, 0.65, 0.375, 0.65, 0.375, 0.6625, 0.3472, 0.6625, 0.3472, 0.6625, 0.375, 0.6625, 0.375, 0.675, 0.3472, 0.675, 0.3472, 0.675, 0.375, 0.675, 0.375, 0.6875, 0.3472, 0.6875, 0.3472, 0.6875, 0.375, 0.6875, 0.375, 0.7, 0.3472, 0.7, 0.3472, 0.7, 0.375, 0.7, 0.375, 0.7125, 0.3472, 0.7125, 0.3472, 0.7125, 0.375, 0.7125, 0.375, 0.725, 0.3472, 0.725, 0.3472, 0.725, 0.375, 0.725, 0.375, 0.7375, 0.3472, 0.7375, 0.375, 0.5, 0.625, 0.5, 0.625, 0.5125, 0.375, 0.5125, 0.375, 0.5125, 0.625, 0.5125, 0.625, 0.525, 0.375, 0.525, 0.375, 0.525, 0.625, 0.525, 0.625, 0.5375, 0.375, 0.5375, 0.375, 0.5375, 0.625, 0.5375, 0.625, 0.55, 0.375, 0.55, 0.375, 0.55, 0.625, 0.55, 0.625, 0.5625, 0.375, 0.5625, 0.375, 0.5625, 0.625, 0.5625, 0.625, 0.575, 0.375, 0.575, 0.375, 0.575, 0.625, 0.575, 0.625, 0.5875, 0.375, 0.5875, 0.375, 0.5875, 0.625, 0.5875, 0.625, 0.6, 0.375, 0.6, 0.375, 0.6, 0.625, 0.6, 0.625, 0.6125, 0.375, 0.6125, 0.375, 0.6125, 0.625, 0.6125, 0.625, 0.625, 0.375, 0.625, 0.375, 0.625, 0.625, 0.625, 0.625, 0.6375, 0.375, 0.6375, 0.375, 0.6375, 0.625, 0.6375, 0.625, 0.65, 0.375, 0.65, 0.375, 0.65, 0.625, 0.65, 0.625, 0.6625, 0.375, 0.6625, 0.375, 0.6625, 0.625, 0.6625, 0.625, 0.675, 0.375, 0.675, 0.375, 0.675, 0.625, 0.675, 0.625, 0.6875, 0.375, 0.6875, 0.375, 0.6875, 0.625, 0.6875, 0.625, 0.7, 0.375, 0.7, 0.375, 0.7, 0.625, 0.7, 0.625, 0.7125, 0.375, 0.7125, 0.375, 0.7125, 0.625, 0.7125, 0.625, 0.725, 0.375, 0.725, 0.375, 0.725, 0.625, 0.725, 0.625, 0.7375, 0.375, 0.7375, 0.375, 0.0, 0.625, 0.0, 0.625, 0.0125, 0.375, 0.0125, 0.375, 0.0125, 0.625, 0.0125, 0.625, 0.025, 0.375, 0.025, 0.375, 0.025, 0.625, 0.025, 0.625, 0.0375, 0.375, 0.0375, 0.375, 0.0375, 0.625, 0.0375, 0.625, 0.05, 0.375, 0.05, 0.375, 0.05, 0.625, 0.05, 0.625, 0.0625, 0.375, 0.0625, 0.375, 0.0625, 0.625, 0.0625, 0.625, 0.075, 0.375, 0.075, 0.375, 0.075, 0.625, 0.075, 0.625, 0.0875, 0.375, 0.0875, 0.375, 0.0875, 0.625, 0.0875, 0.625, 0.1, 0.375, 0.1, 0.375, 0.1, 0.625, 0.1, 0.625, 0.1125, 0.375, 0.1125, 0.375, 0.1125, 0.625, 0.1125, 0.625, 0.125, 0.375, 0.125, 0.375, 0.125, 0.625, 0.125, 0.625, 0.1375, 0.375, 0.1375, 0.375, 0.1375, 0.625, 0.1375, 0.625, 0.15, 0.375, 0.15, 0.375, 0.15, 0.625, 0.15, 0.625, 0.1625, 0.375, 0.1625, 0.375, 0.1625, 0.625, 0.1625, 0.625, 0.175, 0.375, 0.175, 0.375, 0.175, 0.625, 0.175, 0.625, 0.1875, 0.375, 0.1875, 0.375, 0.1875, 0.625, 0.1875, 0.625, 0.2, 0.375, 0.2, 0.375, 0.2, 0.625, 0.2, 0.625, 0.2125, 0.375, 0.2125, 0.375, 0.2125, 0.625, 0.2125, 0.625, 0.225, 0.375, 0.225, 0.375, 0.225, 0.625, 0.225, 0.625, 0.2375, 0.375, 0.2375, 0.125, 0.725, 0.1528, 0.725, 0.1528, 0.7375, 0.125, 0.7375, 0.1528, 0.725, 0.1806, 0.725, 0.1806, 0.7375, 0.1528, 0.7375, 0.1806, 0.725, 0.2083, 0.725, 0.2083, 0.7375, 0.1806, 0.7375, 0.2083, 0.725, 0.2361, 0.725, 0.2361, 0.7375, 0.2083, 0.7375, 0.2361, 0.725, 0.2639, 0.725, 0.2639, 0.7375, 0.2361, 0.7375, 0.2639, 0.725, 0.2917, 0.725, 0.2917, 0.7375, 0.2639, 0.7375, 0.2917, 0.725, 0.3194, 0.725, 0.3194, 0.7375, 0.2917, 0.7375, 0.3194, 0.725, 0.3472, 0.725, 0.3472, 0.7375, 0.3194, 0.7375, 0.125, 0.7125, 0.1528, 0.7125, 0.1528, 0.725, 0.125, 0.725, 0.1528, 0.7125, 0.1806, 0.7125, 0.1806, 0.725, 0.1528, 0.725, 0.1806, 0.7125, 0.2083, 0.7125, 0.2083, 0.725, 0.1806, 0.725, 0.2083, 0.7125, 0.2361, 0.7125, 0.2361, 0.725, 0.2083, 0.725, 0.2361, 0.7125, 0.2639, 0.7125, 0.2639, 0.725, 0.2361, 0.725, 0.2639, 0.7125, 0.2917, 0.7125, 0.2917, 0.725, 0.2639, 0.725, 0.2917, 0.7125, 0.3194, 0.7125, 0.3194, 0.725, 0.2917, 0.725, 0.3194, 0.7125, 0.3472, 0.7125, 0.3472, 0.725, 0.3194, 0.725, 0.125, 0.7, 0.1528, 0.7, 0.1528, 0.7125, 0.125, 0.7125, 0.1528, 0.7, 0.1806, 0.7, 0.1806, 0.7125, 0.1528, 0.7125, 0.1806, 0.7, 0.2083, 0.7, 0.2083, 0.7125, 0.1806, 0.7125, 0.2083, 0.7, 0.2361, 0.7, 0.2361, 0.7125, 0.2083, 0.7125, 0.2361, 0.7, 0.2639, 0.7, 0.2639, 0.7125, 0.2361, 0.7125, 0.2639, 0.7, 0.2917, 0.7, 0.2917, 0.7125, 0.2639, 0.7125, 0.2917, 0.7, 0.3194, 0.7, 0.3194, 0.7125, 0.2917, 0.7125, 0.3194, 0.7, 0.3472, 0.7, 0.3472, 0.7125, 0.3194, 0.7125, 0.125, 0.6875, 0.1528, 0.6875, 0.1528, 0.7, 0.125, 0.7, 0.1528, 0.6875, 0.1806, 0.6875, 0.1806, 0.7, 0.1528, 0.7, 0.1806, 0.6875, 0.2083, 0.6875, 0.2083, 0.7, 0.1806, 0.7, 0.2083, 0.6875, 0.2361, 0.6875, 0.2361, 0.7, 0.2083, 0.7, 0.2361, 0.6875, 0.2639, 0.6875, 0.2639, 0.7, 0.2361, 0.7, 0.2639, 0.6875, 0.2917, 0.6875, 0.2917, 0.7, 0.2639, 0.7, 0.2917, 0.6875, 0.3194, 0.6875, 0.3194, 0.7, 0.2917, 0.7, 0.3194, 0.6875, 0.3472, 0.6875, 0.3472, 0.7, 0.3194, 0.7, 0.125, 0.675, 0.1528, 0.675, 0.1528, 0.6875, 0.125, 0.6875, 0.1528, 0.675, 0.1806, 0.675, 0.1806, 0.6875, 0.1528, 0.6875, 0.1806, 0.675, 0.2083, 0.675, 0.2083, 0.6875, 0.1806, 0.6875, 0.2083, 0.675, 0.2361, 0.675, 0.2361, 0.6875, 0.2083, 0.6875, 0.2361, 0.675, 0.2639, 0.675, 0.2639, 0.6875, 0.2361, 0.6875, 0.2639, 0.675, 0.2917, 0.675, 0.2917, 0.6875, 0.2639, 0.6875, 0.2917, 0.675, 0.3194, 0.675, 0.3194, 0.6875, 0.2917, 0.6875, 0.3194, 0.675, 0.3472, 0.675, 0.3472, 0.6875, 0.3194, 0.6875, 0.125, 0.6625, 0.1528, 0.6625, 0.1528, 0.675, 0.125, 0.675, 0.1528, 0.6625, 0.1806, 0.6625, 0.1806, 0.675, 0.1528, 0.675, 0.1806, 0.6625, 0.2083, 0.6625, 0.2083, 0.675, 0.1806, 0.675, 0.2083, 0.6625, 0.2361, 0.6625, 0.2361, 0.675, 0.2083, 0.675, 0.2361, 0.6625, 0.2639, 0.6625, 0.2639, 0.675, 0.2361, 0.675, 0.2639, 0.6625, 0.2917, 0.6625, 0.2917, 0.675, 0.2639, 0.675, 0.2917, 0.6625, 0.3194, 0.6625, 0.3194, 0.675, 0.2917, 0.675, 0.3194, 0.6625, 0.3472, 0.6625, 0.3472, 0.675, 0.3194, 0.675, 0.125, 0.65, 0.1528, 0.65, 0.1528, 0.6625, 0.125, 0.6625, 0.1528, 0.65, 0.1806, 0.65, 0.1806, 0.6625, 0.1528, 0.6625, 0.1806, 0.65, 0.2083, 0.65, 0.2083, 0.6625, 0.1806, 0.6625, 0.2083, 0.65, 0.2361, 0.65, 0.2361, 0.6625, 0.2083, 0.6625, 0.2361, 0.65, 0.2639, 0.65, 0.2639, 0.6625, 0.2361, 0.6625, 0.2639, 0.65, 0.2917, 0.65, 0.2917, 0.6625, 0.2639, 0.6625, 0.2917, 0.65, 0.3194, 0.65, 0.3194, 0.6625, 0.2917, 0.6625, 0.3194, 0.65, 0.3472, 0.65, 0.3472, 0.6625, 0.3194, 0.6625, 0.125, 0.6375, 0.1528, 0.6375, 0.1528, 0.65, 0.125, 0.65, 0.1528, 0.6375, 0.1806, 0.6375, 0.1806, 0.65, 0.1528, 0.65, 0.1806, 0.6375, 0.2083, 0.6375, 0.2083, 0.65, 0.1806, 0.65, 0.2083, 0.6375, 0.2361, 0.6375, 0.2361, 0.65, 0.2083, 0.65, 0.2361, 0.6375, 0.2639, 0.6375, 0.2639, 0.65, 0.2361, 0.65, 0.2639, 0.6375, 0.2917, 0.6375, 0.2917, 0.65, 0.2639, 0.65, 0.2917, 0.6375, 0.3194, 0.6375, 0.3194, 0.65, 0.2917, 0.65, 0.3194, 0.6375, 0.3472, 0.6375, 0.3472, 0.65, 0.3194, 0.65, 0.125, 0.625, 0.1528, 0.625, 0.1528, 0.6375, 0.125, 0.6375, 0.1528, 0.625, 0.1806, 0.625, 0.1806, 0.6375, 0.1528, 0.6375, 0.1806, 0.625, 0.2083, 0.625, 0.2083, 0.6375, 0.1806, 0.6375, 0.2083, 0.625, 0.2361, 0.625, 0.2361, 0.6375, 0.2083, 0.6375, 0.2361, 0.625, 0.2639, 0.625, 0.2639, 0.6375, 0.2361, 0.6375, 0.2639, 0.625, 0.2917, 0.625, 0.2917, 0.6375, 0.2639, 0.6375, 0.2917, 0.625, 0.3194, 0.625, 0.3194, 0.6375, 0.2917, 0.6375, 0.3194, 0.625, 0.3472, 0.625, 0.3472, 0.6375, 0.3194, 0.6375, 0.125, 0.6125, 0.1528, 0.6125, 0.1528, 0.625, 0.125, 0.625, 0.1528, 0.6125, 0.1806, 0.6125, 0.1806, 0.625, 0.1528, 0.625, 0.1806, 0.6125, 0.2083, 0.6125, 0.2083, 0.625, 0.1806, 0.625, 0.2083, 0.6125, 0.2361, 0.6125, 0.2361, 0.625, 0.2083, 0.625, 0.2361, 0.6125, 0.2639, 0.6125, 0.2639, 0.625, 0.2361, 0.625, 0.2639, 0.6125, 0.2917, 0.6125, 0.2917, 0.625, 0.2639, 0.625, 0.2917, 0.6125, 0.3194, 0.6125, 0.3194, 0.625, 0.2917, 0.625, 0.3194, 0.6125, 0.3472, 0.6125, 0.3472, 0.625, 0.3194, 0.625, 0.125, 0.6, 0.1528, 0.6, 0.1528, 0.6125, 0.125, 0.6125, 0.1528, 0.6, 0.1806, 0.6, 0.1806, 0.6125, 0.1528, 0.6125, 0.1806, 0.6, 0.2083, 0.6, 0.2083, 0.6125, 0.1806, 0.6125, 0.2083, 0.6, 0.2361, 0.6, 0.2361, 0.6125, 0.2083, 0.6125, 0.2361, 0.6, 0.2639, 0.6, 0.2639, 0.6125, 0.2361, 0.6125, 0.2639, 0.6, 0.2917, 0.6, 0.2917, 0.6125, 0.2639, 0.6125, 0.2917, 0.6, 0.3194, 0.6, 0.3194, 0.6125, 0.2917, 0.6125, 0.3194, 0.6, 0.3472, 0.6, 0.3472, 0.6125, 0.3194, 0.6125, 0.125, 0.5875, 0.1528, 0.5875, 0.1528, 0.6, 0.125, 0.6, 0.1528, 0.5875, 0.1806, 0.5875, 0.1806, 0.6, 0.1528, 0.6, 0.1806, 0.5875, 0.2083, 0.5875, 0.2083, 0.6, 0.1806, 0.6, 0.2083, 0.5875, 0.2361, 0.5875, 0.2361, 0.6, 0.2083, 0.6, 0.2361, 0.5875, 0.2639, 0.5875, 0.2639, 0.6, 0.2361, 0.6, 0.2639, 0.5875, 0.2917, 0.5875, 0.2917, 0.6, 0.2639, 0.6, 0.2917, 0.5875, 0.3194, 0.5875, 0.3194, 0.6, 0.2917, 0.6, 0.3194, 0.5875, 0.3472, 0.5875, 0.3472, 0.6, 0.3194, 0.6, 0.125, 0.575, 0.1528, 0.575, 0.1528, 0.5875, 0.125, 0.5875, 0.1528, 0.575, 0.1806, 0.575, 0.1806, 0.5875, 0.1528, 0.5875, 0.1806, 0.575, 0.2083, 0.575, 0.2083, 0.5875, 0.1806, 0.5875, 0.2083, 0.575, 0.2361, 0.575, 0.2361, 0.5875, 0.2083, 0.5875, 0.2361, 0.575, 0.2639, 0.575, 0.2639, 0.5875, 0.2361, 0.5875, 0.2639, 0.575, 0.2917, 0.575, 0.2917, 0.5875, 0.2639, 0.5875, 0.2917, 0.575, 0.3194, 0.575, 0.3194, 0.5875, 0.2917, 0.5875, 0.3194, 0.575, 0.3472, 0.575, 0.3472, 0.5875, 0.3194, 0.5875, 0.125, 0.5625, 0.1528, 0.5625, 0.1528, 0.575, 0.125, 0.575, 0.1528, 0.5625, 0.1806, 0.5625, 0.1806, 0.575, 0.1528, 0.575, 0.1806, 0.5625, 0.2083, 0.5625, 0.2083, 0.575, 0.1806, 0.575, 0.2083, 0.5625, 0.2361, 0.5625, 0.2361, 0.575, 0.2083, 0.575, 0.2361, 0.5625, 0.2639, 0.5625, 0.2639, 0.575, 0.2361, 0.575, 0.2639, 0.5625, 0.2917, 0.5625, 0.2917, 0.575, 0.2639, 0.575, 0.2917, 0.5625, 0.3194, 0.5625, 0.3194, 0.575, 0.2917, 0.575, 0.3194, 0.5625, 0.3472, 0.5625, 0.3472, 0.575, 0.3194, 0.575, 0.125, 0.55, 0.1528, 0.55, 0.1528, 0.5625, 0.125, 0.5625, 0.1528, 0.55, 0.1806, 0.55, 0.1806, 0.5625, 0.1528, 0.5625, 0.1806, 0.55, 0.2083, 0.55, 0.2083, 0.5625, 0.1806, 0.5625, 0.2083, 0.55, 0.2361, 0.55, 0.2361, 0.5625, 0.2083, 0.5625, 0.2361, 0.55, 0.2639, 0.55, 0.2639, 0.5625, 0.2361, 0.5625, 0.2639, 0.55, 0.2917, 0.55, 0.2917, 0.5625, 0.2639, 0.5625, 0.2917, 0.55, 0.3194, 0.55, 0.3194, 0.5625, 0.2917, 0.5625, 0.3194, 0.55, 0.3472, 0.55, 0.3472, 0.5625, 0.3194, 0.5625, 0.125, 0.5375, 0.1528, 0.5375, 0.1528, 0.55, 0.125, 0.55, 0.1528, 0.5375, 0.1806, 0.5375, 0.1806, 0.55, 0.1528, 0.55, 0.1806, 0.5375, 0.2083, 0.5375, 0.2083, 0.55, 0.1806, 0.55, 0.2083, 0.5375, 0.2361, 0.5375, 0.2361, 0.55, 0.2083, 0.55, 0.2361, 0.5375, 0.2639, 0.5375, 0.2639, 0.55, 0.2361, 0.55, 0.2639, 0.5375, 0.2917, 0.5375, 0.2917, 0.55, 0.2639, 0.55, 0.2917, 0.5375, 0.3194, 0.5375, 0.3194, 0.55, 0.2917, 0.55, 0.3194, 0.5375, 0.3472, 0.5375, 0.3472, 0.55, 0.3194, 0.55, 0.125, 0.525, 0.1528, 0.525, 0.1528, 0.5375, 0.125, 0.5375, 0.1528, 0.525, 0.1806, 0.525, 0.1806, 0.5375, 0.1528, 0.5375, 0.1806, 0.525, 0.2083, 0.525, 0.2083, 0.5375, 0.1806, 0.5375, 0.2083, 0.525, 0.2361, 0.525, 0.2361, 0.5375, 0.2083, 0.5375, 0.2361, 0.525, 0.2639, 0.525, 0.2639, 0.5375, 0.2361, 0.5375, 0.2639, 0.525, 0.2917, 0.525, 0.2917, 0.5375, 0.2639, 0.5375, 0.2917, 0.525, 0.3194, 0.525, 0.3194, 0.5375, 0.2917, 0.5375, 0.3194, 0.525, 0.3472, 0.525, 0.3472, 0.5375, 0.3194, 0.5375, 0.125, 0.5125, 0.1528, 0.5125, 0.1528, 0.525, 0.125, 0.525, 0.1528, 0.5125, 0.1806, 0.5125, 0.1806, 0.525, 0.1528, 0.525, 0.1806, 0.5125, 0.2083, 0.5125, 0.2083, 0.525, 0.1806, 0.525, 0.2083, 0.5125, 0.2361, 0.5125, 0.2361, 0.525, 0.2083, 0.525, 0.2361, 0.5125, 0.2639, 0.5125, 0.2639, 0.525, 0.2361, 0.525, 0.2639, 0.5125, 0.2917, 0.5125, 0.2917, 0.525, 0.2639, 0.525, 0.2917, 0.5125, 0.3194, 0.5125, 0.3194, 0.525, 0.2917, 0.525, 0.3194, 0.5125, 0.3472, 0.5125, 0.3472, 0.525, 0.3194, 0.525, 0.125, 0.5, 0.1528, 0.5, 0.1528, 0.5125, 0.125, 0.5125, 0.1528, 0.5, 0.1806, 0.5, 0.1806, 0.5125, 0.1528, 0.5125, 0.1806, 0.5, 0.2083, 0.5, 0.2083, 0.5125, 0.1806, 0.5125, 0.2083, 0.5, 0.2361, 0.5, 0.2361, 0.5125, 0.2083, 0.5125, 0.2361, 0.5, 0.2639, 0.5, 0.2639, 0.5125, 0.2361, 0.5125, 0.2639, 0.5, 0.2917, 0.5, 0.2917, 0.5125, 0.2639, 0.5125, 0.2917, 0.5, 0.3194, 0.5, 0.3194, 0.5125, 0.2917, 0.5125, 0.3194, 0.5, 0.3472, 0.5, 0.3472, 0.5125, 0.3194, 0.5125, 0.625, 0.725, 0.6528, 0.725, 0.6528, 0.7375, 0.625, 0.7375, 0.6528, 0.725, 0.6806, 0.725, 0.6806, 0.7375, 0.6528, 0.7375, 0.6806, 0.725, 0.7083, 0.725, 0.7083, 0.7375, 0.6806, 0.7375, 0.7083, 0.725, 0.7361, 0.725, 0.7361, 0.7375, 0.7083, 0.7375, 0.7361, 0.725, 0.7639, 0.725, 0.7639, 0.7375, 0.7361, 0.7375, 0.7639, 0.725, 0.7917, 0.725, 0.7917, 0.7375, 0.7639, 0.7375, 0.7917, 0.725, 0.8194, 0.725, 0.8194, 0.7375, 0.7917, 0.7375, 0.8194, 0.725, 0.8472, 0.725, 0.8472, 0.7375, 0.8194, 0.7375, 0.625, 0.7125, 0.6528, 0.7125, 0.6528, 0.725, 0.625, 0.725, 0.6528, 0.7125, 0.6806, 0.7125, 0.6806, 0.725, 0.6528, 0.725, 0.6806, 0.7125, 0.7083, 0.7125, 0.7083, 0.725, 0.6806, 0.725, 0.7083, 0.7125, 0.7361, 0.7125, 0.7361, 0.725, 0.7083, 0.725, 0.7361, 0.7125, 0.7639, 0.7125, 0.7639, 0.725, 0.7361, 0.725, 0.7639, 0.7125, 0.7917, 0.7125, 0.7917, 0.725, 0.7639, 0.725, 0.7917, 0.7125, 0.8194, 0.7125, 0.8194, 0.725, 0.7917, 0.725, 0.8194, 0.7125, 0.8472, 0.7125, 0.8472, 0.725, 0.8194, 0.725, 0.625, 0.7, 0.6528, 0.7, 0.6528, 0.7125, 0.625, 0.7125, 0.6528, 0.7, 0.6806, 0.7, 0.6806, 0.7125, 0.6528, 0.7125, 0.6806, 0.7, 0.7083, 0.7, 0.7083, 0.7125, 0.6806, 0.7125, 0.7083, 0.7, 0.7361, 0.7, 0.7361, 0.7125, 0.7083, 0.7125, 0.7361, 0.7, 0.7639, 0.7, 0.7639, 0.7125, 0.7361, 0.7125, 0.7639, 0.7, 0.7917, 0.7, 0.7917, 0.7125, 0.7639, 0.7125, 0.7917, 0.7, 0.8194, 0.7, 0.8194, 0.7125, 0.7917, 0.7125, 0.8194, 0.7, 0.8472, 0.7, 0.8472, 0.7125, 0.8194, 0.7125, 0.625, 0.6875, 0.6528, 0.6875, 0.6528, 0.7, 0.625, 0.7, 0.6528, 0.6875, 0.6806, 0.6875, 0.6806, 0.7, 0.6528, 0.7, 0.6806, 0.6875, 0.7083, 0.6875, 0.7083, 0.7, 0.6806, 0.7, 0.7083, 0.6875, 0.7361, 0.6875, 0.7361, 0.7, 0.7083, 0.7, 0.7361, 0.6875, 0.7639, 0.6875, 0.7639, 0.7, 0.7361, 0.7, 0.7639, 0.6875, 0.7917, 0.6875, 0.7917, 0.7, 0.7639, 0.7, 0.7917, 0.6875, 0.8194, 0.6875, 0.8194, 0.7, 0.7917, 0.7, 0.8194, 0.6875, 0.8472, 0.6875, 0.8472, 0.7, 0.8194, 0.7, 0.625, 0.675, 0.6528, 0.675, 0.6528, 0.6875, 0.625, 0.6875, 0.6528, 0.675, 0.6806, 0.675, 0.6806, 0.6875, 0.6528, 0.6875, 0.6806, 0.675, 0.7083, 0.675, 0.7083, 0.6875, 0.6806, 0.6875, 0.7083, 0.675, 0.7361, 0.675, 0.7361, 0.6875, 0.7083, 0.6875, 0.7361, 0.675, 0.7639, 0.675, 0.7639, 0.6875, 0.7361, 0.6875, 0.7639, 0.675, 0.7917, 0.675, 0.7917, 0.6875, 0.7639, 0.6875, 0.7917, 0.675, 0.8194, 0.675, 0.8194, 0.6875, 0.7917, 0.6875, 0.8194, 0.675, 0.8472, 0.675, 0.8472, 0.6875, 0.8194, 0.6875, 0.625, 0.6625, 0.6528, 0.6625, 0.6528, 0.675, 0.625, 0.675, 0.6528, 0.6625, 0.6806, 0.6625, 0.6806, 0.675, 0.6528, 0.675, 0.6806, 0.6625, 0.7083, 0.6625, 0.7083, 0.675, 0.6806, 0.675, 0.7083, 0.6625, 0.7361, 0.6625, 0.7361, 0.675, 0.7083, 0.675, 0.7361, 0.6625, 0.7639, 0.6625, 0.7639, 0.675, 0.7361, 0.675, 0.7639, 0.6625, 0.7917, 0.6625, 0.7917, 0.675, 0.7639, 0.675, 0.7917, 0.6625, 0.8194, 0.6625, 0.8194, 0.675, 0.7917, 0.675, 0.8194, 0.6625, 0.8472, 0.6625, 0.8472, 0.675, 0.8194, 0.675, 0.625, 0.65, 0.6528, 0.65, 0.6528, 0.6625, 0.625, 0.6625, 0.6528, 0.65, 0.6806, 0.65, 0.6806, 0.6625, 0.6528, 0.6625, 0.6806, 0.65, 0.7083, 0.65, 0.7083, 0.6625, 0.6806, 0.6625, 0.7083, 0.65, 0.7361, 0.65, 0.7361, 0.6625, 0.7083, 0.6625, 0.7361, 0.65, 0.7639, 0.65, 0.7639, 0.6625, 0.7361, 0.6625, 0.7639, 0.65, 0.7917, 0.65, 0.7917, 0.6625, 0.7639, 0.6625, 0.7917, 0.65, 0.8194, 0.65, 0.8194, 0.6625, 0.7917, 0.6625, 0.8194, 0.65, 0.8472, 0.65, 0.8472, 0.6625, 0.8194, 0.6625, 0.625, 0.6375, 0.6528, 0.6375, 0.6528, 0.65, 0.625, 0.65, 0.6528, 0.6375, 0.6806, 0.6375, 0.6806, 0.65, 0.6528, 0.65, 0.6806, 0.6375, 0.7083, 0.6375, 0.7083, 0.65, 0.6806, 0.65, 0.7083, 0.6375, 0.7361, 0.6375, 0.7361, 0.65, 0.7083, 0.65, 0.7361, 0.6375, 0.7639, 0.6375, 0.7639, 0.65, 0.7361, 0.65, 0.7639, 0.6375, 0.7917, 0.6375, 0.7917, 0.65, 0.7639, 0.65, 0.7917, 0.6375, 0.8194, 0.6375, 0.8194, 0.65, 0.7917, 0.65, 0.8194, 0.6375, 0.8472, 0.6375, 0.8472, 0.65, 0.8194, 0.65, 0.625, 0.625, 0.6528, 0.625, 0.6528, 0.6375, 0.625, 0.6375, 0.6528, 0.625, 0.6806, 0.625, 0.6806, 0.6375, 0.6528, 0.6375, 0.6806, 0.625, 0.7083, 0.625, 0.7083, 0.6375, 0.6806, 0.6375, 0.7083, 0.625, 0.7361, 0.625, 0.7361, 0.6375, 0.7083, 0.6375, 0.7361, 0.625, 0.7639, 0.625, 0.7639, 0.6375, 0.7361, 0.6375, 0.7639, 0.625, 0.7917, 0.625, 0.7917, 0.6375, 0.7639, 0.6375, 0.7917, 0.625, 0.8194, 0.625, 0.8194, 0.6375, 0.7917, 0.6375, 0.8194, 0.625, 0.8472, 0.625, 0.8472, 0.6375, 0.8194, 0.6375, 0.625, 0.6125, 0.6528, 0.6125, 0.6528, 0.625, 0.625, 0.625, 0.6528, 0.6125, 0.6806, 0.6125, 0.6806, 0.625, 0.6528, 0.625, 0.6806, 0.6125, 0.7083, 0.6125, 0.7083, 0.625, 0.6806, 0.625, 0.7083, 0.6125, 0.7361, 0.6125, 0.7361, 0.625, 0.7083, 0.625, 0.7361, 0.6125, 0.7639, 0.6125, 0.7639, 0.625, 0.7361, 0.625, 0.7639, 0.6125, 0.7917, 0.6125, 0.7917, 0.625, 0.7639, 0.625, 0.7917, 0.6125, 0.8194, 0.6125, 0.8194, 0.625, 0.7917, 0.625, 0.8194, 0.6125, 0.8472, 0.6125, 0.8472, 0.625, 0.8194, 0.625, 0.625, 0.6, 0.6528, 0.6, 0.6528, 0.6125, 0.625, 0.6125, 0.6528, 0.6, 0.6806, 0.6, 0.6806, 0.6125, 0.6528, 0.6125, 0.6806, 0.6, 0.7083, 0.6, 0.7083, 0.6125, 0.6806, 0.6125, 0.7083, 0.6, 0.7361, 0.6, 0.7361, 0.6125, 0.7083, 0.6125, 0.7361, 0.6, 0.7639, 0.6, 0.7639, 0.6125, 0.7361, 0.6125, 0.7639, 0.6, 0.7917, 0.6, 0.7917, 0.6125, 0.7639, 0.6125, 0.7917, 0.6, 0.8194, 0.6, 0.8194, 0.6125, 0.7917, 0.6125, 0.8194, 0.6, 0.8472, 0.6, 0.8472, 0.6125, 0.8194, 0.6125, 0.625, 0.5875, 0.6528, 0.5875, 0.6528, 0.6, 0.625, 0.6, 0.6528, 0.5875, 0.6806, 0.5875, 0.6806, 0.6, 0.6528, 0.6, 0.6806, 0.5875, 0.7083, 0.5875, 0.7083, 0.6, 0.6806, 0.6, 0.7083, 0.5875, 0.7361, 0.5875, 0.7361, 0.6, 0.7083, 0.6, 0.7361, 0.5875, 0.7639, 0.5875, 0.7639, 0.6, 0.7361, 0.6, 0.7639, 0.5875, 0.7917, 0.5875, 0.7917, 0.6, 0.7639, 0.6, 0.7917, 0.5875, 0.8194, 0.5875, 0.8194, 0.6, 0.7917, 0.6, 0.8194, 0.5875, 0.8472, 0.5875, 0.8472, 0.6, 0.8194, 0.6, 0.625, 0.575, 0.6528, 0.575, 0.6528, 0.5875, 0.625, 0.5875, 0.6528, 0.575, 0.6806, 0.575, 0.6806, 0.5875, 0.6528, 0.5875, 0.6806, 0.575, 0.7083, 0.575, 0.7083, 0.5875, 0.6806, 0.5875, 0.7083, 0.575, 0.7361, 0.575, 0.7361, 0.5875, 0.7083, 0.5875, 0.7361, 0.575, 0.7639, 0.575, 0.7639, 0.5875, 0.7361, 0.5875, 0.7639, 0.575, 0.7917, 0.575, 0.7917, 0.5875, 0.7639, 0.5875, 0.7917, 0.575, 0.8194, 0.575, 0.8194, 0.5875, 0.7917, 0.5875, 0.8194, 0.575, 0.8472, 0.575, 0.8472, 0.5875, 0.8194, 0.5875, 0.625, 0.5625, 0.6528, 0.5625, 0.6528, 0.575, 0.625, 0.575, 0.6528, 0.5625, 0.6806, 0.5625, 0.6806, 0.575, 0.6528, 0.575, 0.6806, 0.5625, 0.7083, 0.5625, 0.7083, 0.575, 0.6806, 0.575, 0.7083, 0.5625, 0.7361, 0.5625, 0.7361, 0.575, 0.7083, 0.575, 0.7361, 0.5625, 0.7639, 0.5625, 0.7639, 0.575, 0.7361, 0.575, 0.7639, 0.5625, 0.7917, 0.5625, 0.7917, 0.575, 0.7639, 0.575, 0.7917, 0.5625, 0.8194, 0.5625, 0.8194, 0.575, 0.7917, 0.575, 0.8194, 0.5625, 0.8472, 0.5625, 0.8472, 0.575, 0.8194, 0.575, 0.625, 0.55, 0.6528, 0.55, 0.6528, 0.5625, 0.625, 0.5625, 0.6528, 0.55, 0.6806, 0.55, 0.6806, 0.5625, 0.6528, 0.5625, 0.6806, 0.55, 0.7083, 0.55, 0.7083, 0.5625, 0.6806, 0.5625, 0.7083, 0.55, 0.7361, 0.55, 0.7361, 0.5625, 0.7083, 0.5625, 0.7361, 0.55, 0.7639, 0.55, 0.7639, 0.5625, 0.7361, 0.5625, 0.7639, 0.55, 0.7917, 0.55, 0.7917, 0.5625, 0.7639, 0.5625, 0.7917, 0.55, 0.8194, 0.55, 0.8194, 0.5625, 0.7917, 0.5625, 0.8194, 0.55, 0.8472, 0.55, 0.8472, 0.5625, 0.8194, 0.5625, 0.625, 0.5375, 0.6528, 0.5375, 0.6528, 0.55, 0.625, 0.55, 0.6528, 0.5375, 0.6806, 0.5375, 0.6806, 0.55, 0.6528, 0.55, 0.6806, 0.5375, 0.7083, 0.5375, 0.7083, 0.55, 0.6806, 0.55, 0.7083, 0.5375, 0.7361, 0.5375, 0.7361, 0.55, 0.7083, 0.55, 0.7361, 0.5375, 0.7639, 0.5375, 0.7639, 0.55, 0.7361, 0.55, 0.7639, 0.5375, 0.7917, 0.5375, 0.7917, 0.55, 0.7639, 0.55, 0.7917, 0.5375, 0.8194, 0.5375, 0.8194, 0.55, 0.7917, 0.55, 0.8194, 0.5375, 0.8472, 0.5375, 0.8472, 0.55, 0.8194, 0.55, 0.625, 0.525, 0.6528, 0.525, 0.6528, 0.5375, 0.625, 0.5375, 0.6528, 0.525, 0.6806, 0.525, 0.6806, 0.5375, 0.6528, 0.5375, 0.6806, 0.525, 0.7083, 0.525, 0.7083, 0.5375, 0.6806, 0.5375, 0.7083, 0.525, 0.7361, 0.525, 0.7361, 0.5375, 0.7083, 0.5375, 0.7361, 0.525, 0.7639, 0.525, 0.7639, 0.5375, 0.7361, 0.5375, 0.7639, 0.525, 0.7917, 0.525, 0.7917, 0.5375, 0.7639, 0.5375, 0.7917, 0.525, 0.8194, 0.525, 0.8194, 0.5375, 0.7917, 0.5375, 0.8194, 0.525, 0.8472, 0.525, 0.8472, 0.5375, 0.8194, 0.5375, 0.625, 0.5125, 0.6528, 0.5125, 0.6528, 0.525, 0.625, 0.525, 0.6528, 0.5125, 0.6806, 0.5125, 0.6806, 0.525, 0.6528, 0.525, 0.6806, 0.5125, 0.7083, 0.5125, 0.7083, 0.525, 0.6806, 0.525, 0.7083, 0.5125, 0.7361, 0.5125, 0.7361, 0.525, 0.7083, 0.525, 0.7361, 0.5125, 0.7639, 0.5125, 0.7639, 0.525, 0.7361, 0.525, 0.7639, 0.5125, 0.7917, 0.5125, 0.7917, 0.525, 0.7639, 0.525, 0.7917, 0.5125, 0.8194, 0.5125, 0.8194, 0.525, 0.7917, 0.525, 0.8194, 0.5125, 0.8472, 0.5125, 0.8472, 0.525, 0.8194, 0.525, 0.625, 0.5, 0.6528, 0.5, 0.6528, 0.5125, 0.625, 0.5125, 0.6528, 0.5, 0.6806, 0.5, 0.6806, 0.5125, 0.6528, 0.5125, 0.6806, 0.5, 0.7083, 0.5, 0.7083, 0.5125, 0.6806, 0.5125, 0.7083, 0.5, 0.7361, 0.5, 0.7361, 0.5125, 0.7083, 0.5125, 0.7361, 0.5, 0.7639, 0.5, 0.7639, 0.5125, 0.7361, 0.5125, 0.7639, 0.5, 0.7917, 0.5, 0.7917, 0.5125, 0.7639, 0.5125, 0.7917, 0.5, 0.8194, 0.5, 0.8194, 0.5125, 0.7917, 0.5125, 0.8194, 0.5, 0.8472, 0.5, 0.8472, 0.5125, 0.8194, 0.5125, 0.625, 0.7375, 0.6528, 0.7375, 0.6528, 0.75, 0.625, 0.75, 0.6528, 0.7375, 0.6806, 0.7375, 0.6806, 0.75, 0.6528, 0.75, 0.6806, 0.7375, 0.7083, 0.7375, 0.7083, 0.75, 0.6806, 0.75, 0.7083, 0.7375, 0.7361, 0.7375, 0.7361, 0.75, 0.7083, 0.75, 0.7361, 0.7375, 0.7639, 0.7375, 0.7639, 0.75, 0.7361, 0.75, 0.7639, 0.7375, 0.7917, 0.7375, 0.7917, 0.75, 0.7639, 0.75, 0.7917, 0.7375, 0.8194, 0.7375, 0.8194, 0.75, 0.7917, 0.75, 0.8194, 0.7375, 0.8472, 0.7375, 0.8472, 0.75, 0.8194, 0.75, 0.125, 0.7375, 0.1528, 0.7375, 0.1528, 0.75, 0.125, 0.75, 0.1528, 0.7375, 0.1806, 0.7375, 0.1806, 0.75, 0.1528, 0.75, 0.1806, 0.7375, 0.2083, 0.7375, 0.2083, 0.75, 0.1806, 0.75, 0.2083, 0.7375, 0.2361, 0.7375, 0.2361, 0.75, 0.2083, 0.75, 0.2361, 0.7375, 0.2639, 0.7375, 0.2639, 0.75, 0.2361, 0.75, 0.2639, 0.7375, 0.2917, 0.7375, 0.2917, 0.75, 0.2639, 0.75, 0.2917, 0.7375, 0.3194, 0.7375, 0.3194, 0.75, 0.2917, 0.75, 0.3194, 0.7375, 0.3472, 0.7375, 0.3472, 0.75, 0.3194, 0.75, 0.375, 0.75, 0.625, 0.75, 0.625, 0.7778, 0.375, 0.7778, 0.375, 0.7778, 0.625, 0.7778, 0.625, 0.8056, 0.375, 0.8056, 0.375, 0.8056, 0.625, 0.8056, 0.625, 0.8333, 0.375, 0.8333, 0.375, 0.8333, 0.625, 0.8333, 0.625, 0.8611, 0.375, 0.8611, 0.375, 0.8611, 0.625, 0.8611, 0.625, 0.8889, 0.375, 0.8889, 0.375, 0.8889, 0.625, 0.8889, 0.625, 0.9167, 0.375, 0.9167, 0.375, 0.9167, 0.625, 0.9167, 0.625, 0.9444, 0.375, 0.9444, 0.375, 0.9444, 0.625, 0.9444, 0.625, 0.9722, 0.375, 0.9722, 0.375, 0.25, 0.625, 0.25, 0.625, 0.2778, 0.375, 0.2778, 0.375, 0.2778, 0.625, 0.2778, 0.625, 0.3056, 0.375, 0.3056, 0.375, 0.3056, 0.625, 0.3056, 0.625, 0.3333, 0.375, 0.3333, 0.375, 0.3333, 0.625, 0.3333, 0.625, 0.3611, 0.375, 0.3611, 0.375, 0.3611, 0.625, 0.3611, 0.625, 0.3889, 0.375, 0.3889, 0.375, 0.3889, 0.625, 0.3889, 0.625, 0.4167, 0.375, 0.4167, 0.375, 0.4167, 0.625, 0.4167, 0.625, 0.4444, 0.375, 0.4444, 0.375, 0.4444, 0.625, 0.4444, 0.625, 0.4722, 0.375, 0.4722])
me_cube_006.use_remesh_fix_poles = True
me_cube_006.use_remesh_preserve_attributes = False
me_cube_006.update()
me_plane = bpy.data.meshes.new('Plane')
me_plane.from_pydata([(4.406, -28.44, 4.214), (2.324, -22.42, 5.801), (3.318, -6.724, 5.974), (-3.669, -17.83, 2.747), (16.76, -26.21, 16.77), (7.079, -22.76, 15.58), (7.993, -38.68, 17.88), (-9.975, 4.0, 3.287), (16.75, -6.569, 14.75), (6.015, 1.127, 14.69), (11.35, 4.717, 25.45), (7.41, 14.0, 23.33), (17.21, 2.019, 27.2), (12.78, 14.56, 38.24), (0.08505, 21.51, 24.77), (-8.909, 13.31, 4.825)], [(1, 5), (5, 4), (0, 1), (1, 3), (3, 2), (5, 6), (3, 7), (2, 8), (2, 9), (9, 10), (9, 11), (10, 12), (11, 13), (11, 14), (7, 15)], [])
_uv = me_plane.uv_layers.new(name='UVMap')
_uv.uv.foreach_set('vector', [])
me_plane.use_remesh_fix_poles = True
me_plane.use_remesh_preserve_attributes = False
me_plane.update()

# ---- objects
ob_bottom = bpy.data.objects.new('Bottom', me_cube)
ob_light = bpy.data.objects.new('Light', light_light)
ob_camera = bpy.data.objects.new('Camera', cam_camera)
ob_wall1 = bpy.data.objects.new('wall1', me_cube_001)
ob_wall2 = bpy.data.objects.new('wall2', me_cube_002)
ob_wall3 = bpy.data.objects.new('wall3', me_cube_003)
ob_wall4 = bpy.data.objects.new('wall4', me_cube_004)
ob_top = bpy.data.objects.new('Top', me_cube_005)
ob_branch1 = bpy.data.objects.new('branch1', me_cylinder)
ob_hole = bpy.data.objects.new('Hole', me_cylinder_001)
ob_dirt = bpy.data.objects.new('Dirt', me_cube_006)
ob_branch2 = bpy.data.objects.new('branch2', me_plane)

# ---- transforms, parenting, visibility, modifiers, constraints
ob_bottom.location = (0.0, 0.0, 0.0)
ob_bottom.scale = (1.089, 1.089, 1.0)
ob_bottom.lock_rotations_4d = False
ob_bottom.empty_display_type = 'ARROWS'
ob_bottom.lineart.crease_threshold = 0.0
ob_light.location = (4.076, 1.005, 5.904)
ob_light.rotation_euler = (0.6503, 0.05522, 1.866)
ob_light.lock_rotations_4d = False
ob_light.empty_display_type = 'ARROWS'
ob_light.color = (0.0, 0.0, 0.0, 0.0)
ob_light.lineart.crease_threshold = 0.0
ob_camera.location = (7.359, -6.926, 4.958)
ob_camera.rotation_euler = (1.109, 0.0, 0.8149)
ob_camera.lock_rotations_4d = False
ob_camera.empty_display_type = 'ARROWS'
ob_camera.color = (0.0, 0.0, 0.0, 0.0)
ob_camera.display_type = 'WIRE'
ob_camera.lineart.crease_threshold = 0.0
ob_wall1.location = (-1.0, 0.0, 0.0)
ob_wall1.lock_rotations_4d = False
ob_wall1.empty_display_type = 'ARROWS'
ob_wall1.lineart.crease_threshold = 0.0
ob_wall2.location = (1.0, 0.0, 0.0)
ob_wall2.lock_rotations_4d = False
ob_wall2.empty_display_type = 'ARROWS'
ob_wall2.lineart.crease_threshold = 0.0
ob_wall3.location = (0.0, -1.0, 0.0)
ob_wall3.lock_rotations_4d = False
ob_wall3.empty_display_type = 'ARROWS'
ob_wall3.lineart.crease_threshold = 0.0
ob_wall4.location = (0.0, 1.0, 0.0)
ob_wall4.lock_rotations_4d = False
ob_wall4.empty_display_type = 'ARROWS'
ob_wall4.lineart.crease_threshold = 0.0
ob_top.location = (0.0, 0.0, 0.0)
ob_top.scale = (1.089, 1.089, 1.0)
ob_top.lock_rotations_4d = False
ob_top.empty_display_type = 'ARROWS'
ob_top.lineart.crease_threshold = 0.0
ob_branch1.location = (0.0, 0.0, 0.0)
_m = ob_branch1.modifiers.new('Skin', 'SKIN')
_m.use_smooth_shade = True
ob_hole.location = (0.0, 0.0, 0.0)
ob_dirt.location = (0.0, 0.0, 0.0)
ob_branch2.location = (0.0, 0.0, 0.0)
_m = ob_branch2.modifiers.new('Skin', 'SKIN')
_m.use_smooth_shade = True

# ---- collection membership
col_collection.objects.link(ob_bottom)
col_collection.objects.link(ob_light)
col_collection.objects.link(ob_camera)
col_collection.objects.link(ob_wall1)
col_collection.objects.link(ob_wall2)
col_collection.objects.link(ob_wall3)
col_collection.objects.link(ob_wall4)
col_collection.objects.link(ob_top)
col_collection.objects.link(ob_branch1)
col_collection.objects.link(ob_hole)
col_collection.objects.link(ob_dirt)
col_collection.objects.link(ob_branch2)

# ---- scene / render settings (as saved in the file)
scene.camera = ob_camera
scene.frame_start = 1; scene.frame_end = 250; scene.frame_set(1)
scene.render.engine = 'CYCLES'
scene.cycles.use_denoising = False
scene.cycles.samples = 128
scene.cycles.sampling_pattern = 'TABULATED_SOBOL'
scene.cycles.use_adaptive_sampling = False
scene.cycles.use_light_tree = False
scene.eevee.use_raytracing = True
scene.view_settings.view_transform = 'Filmic'
bpy.context.view_layer.update()
